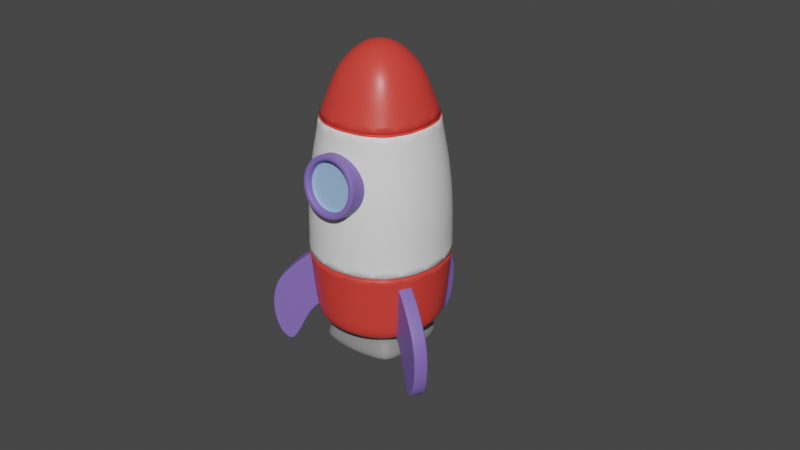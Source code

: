 # Source: ship.blend  (saved by Blender 3.0.42; exported with 4.5.12 LTS)
import bpy
from mathutils import Matrix  # noqa: F401  (used for matrix-valued properties, if any)

bpy.ops.wm.read_factory_settings(use_empty=True)
scene = bpy.context.scene
scene.name = 'Scene'

# ---- collections
col_collection = bpy.data.collections.new('Collection'); scene.collection.children.link(col_collection)

# ---- materials (node trees are filled in below, after node groups)
mat_material = bpy.data.materials.new('Material')
mat_material.alpha_threshold = 0.0
mat_material.use_transparent_shadow = False
mat_material.line_color = (0.0, 0.0, 0.0, 1.0)
mat_material_003 = bpy.data.materials.new('Material.003')
mat_material_003.use_transparent_shadow = False
mat_material_004 = bpy.data.materials.new('Material.004')
mat_material_004.use_transparent_shadow = False
mat_material_005 = bpy.data.materials.new('Material.005')
mat_material_005.use_transparent_shadow = False
mat_material_001 = bpy.data.materials.new('Material.001')
mat_material_001.use_transparent_shadow = False

# ---- material node trees
mat_material.use_nodes = True; mat_material.node_tree.nodes.clear()
_N = mat_material.node_tree.nodes; _L = mat_material.node_tree.links
n0 = _N.new('ShaderNodeOutputMaterial'); n0.name = 'Material Output'; n0.location = (300, 300)
n1 = _N.new('ShaderNodeBsdfPrincipled'); n1.name = 'Principled BSDF'; n1.location = (10, 300)
n1.distribution = 'GGX'
n1.subsurface_method = 'RANDOM_WALK_SKIN'
n1.inputs[0].default_value = (0.8, 0.05382, 0.04059, 1.0)
n1.inputs[2].default_value = 0.4
n1.inputs[3].default_value = 1.45
n1.inputs[27].default_value = (0.0, 0.0, 0.0, 1.0)
n1.inputs[28].default_value = 1.0
_L.new(n1.outputs[0], n0.inputs[0])
n0.is_active_output = True
mat_material_003.use_nodes = True; mat_material_003.node_tree.nodes.clear()
_N = mat_material_003.node_tree.nodes; _L = mat_material_003.node_tree.links
n0 = _N.new('ShaderNodeBsdfPrincipled'); n0.name = 'Principled BSDF'; n0.location = (10, 300)
n0.distribution = 'GGX'
n0.subsurface_method = 'RANDOM_WALK_SKIN'
n0.inputs[0].default_value = (0.8759, 0.8759, 0.8759, 1.0)
n0.inputs[3].default_value = 1.45
n0.inputs[27].default_value = (0.0, 0.0, 0.0, 1.0)
n0.inputs[28].default_value = 1.0
n1 = _N.new('ShaderNodeOutputMaterial'); n1.name = 'Material Output'; n1.location = (300, 300)
_L.new(n0.outputs[0], n1.inputs[0])
n1.is_active_output = True
mat_material_004.use_nodes = True; mat_material_004.node_tree.nodes.clear()
_N = mat_material_004.node_tree.nodes; _L = mat_material_004.node_tree.links
n0 = _N.new('ShaderNodeBsdfPrincipled'); n0.name = 'Principled BSDF'; n0.location = (10, 300)
n0.distribution = 'GGX'
n0.subsurface_method = 'RANDOM_WALK_SKIN'
n0.inputs[0].default_value = (0.2429, 0.2429, 0.2429, 1.0)
n0.inputs[3].default_value = 1.45
n0.inputs[27].default_value = (0.0, 0.0, 0.0, 1.0)
n0.inputs[28].default_value = 1.0
n1 = _N.new('ShaderNodeOutputMaterial'); n1.name = 'Material Output'; n1.location = (300, 300)
_L.new(n0.outputs[0], n1.inputs[0])
n1.is_active_output = True
mat_material_005.use_nodes = True; mat_material_005.node_tree.nodes.clear()
_N = mat_material_005.node_tree.nodes; _L = mat_material_005.node_tree.links
n0 = _N.new('ShaderNodeBsdfPrincipled'); n0.name = 'Principled BSDF'; n0.location = (10, 300)
n0.distribution = 'GGX'
n0.subsurface_method = 'RANDOM_WALK_SKIN'
n0.inputs[0].default_value = (0.3142, 0.5001, 0.8, 1.0)
n0.inputs[3].default_value = 1.45
n0.inputs[27].default_value = (0.0, 0.0, 0.0, 1.0)
n0.inputs[28].default_value = 1.0
n1 = _N.new('ShaderNodeOutputMaterial'); n1.name = 'Material Output'; n1.location = (300, 300)
_L.new(n0.outputs[0], n1.inputs[0])
n1.is_active_output = True
mat_material_001.use_nodes = True; mat_material_001.node_tree.nodes.clear()
_N = mat_material_001.node_tree.nodes; _L = mat_material_001.node_tree.links
n0 = _N.new('ShaderNodeBsdfPrincipled'); n0.name = 'Principled BSDF'; n0.location = (10, 300)
n0.distribution = 'GGX'
n0.subsurface_method = 'RANDOM_WALK_SKIN'
n0.inputs[0].default_value = (0.2122, 0.1356, 0.491, 1.0)
n0.inputs[3].default_value = 1.45
n0.inputs[27].default_value = (0.0, 0.0, 0.0, 1.0)
n0.inputs[28].default_value = 1.0
n1 = _N.new('ShaderNodeOutputMaterial'); n1.name = 'Material Output'; n1.location = (300, 300)
_L.new(n0.outputs[0], n1.inputs[0])
n1.is_active_output = True

# ---- world
world_world = bpy.data.worlds.new('World'); scene.world = world_world
world_world.use_nodes = True; world_world.node_tree.nodes.clear()
_N = world_world.node_tree.nodes; _L = world_world.node_tree.links
n0 = _N.new('ShaderNodeOutputWorld'); n0.name = 'World Output'; n0.location = (300, 300)
n1 = _N.new('ShaderNodeBackground'); n1.name = 'Background'; n1.location = (10, 300)
n1.inputs[0].default_value = (0.05088, 0.05088, 0.05088, 1.0)
_L.new(n1.outputs[0], n0.inputs[0])
n0.is_active_output = True
world_world.color = (0.05088, 0.05088, 0.05088)
world_world.use_sun_shadow = False
world_world.sun_shadow_jitter_overblur = 0.0

# ---- meshes
me_cube = bpy.data.meshes.new('Cube')
me_cube.from_pydata([(0.4043, 0.4043, 2.826), (0.5, 0.5, -0.9588), (0.4043, -0.4043, 2.826), (0.5, -0.5, -0.9588), (-0.4043, 0.4043, 2.826), (-0.5, 0.5, -0.9588), (-0.4043, -0.4043, 2.826), (-0.5, -0.5, -0.9588), (0.6926, 0.6926, -0.554), (-0.6926, -0.6926, -0.554), (0.6926, -0.6926, -0.554), (-0.6926, 0.6926, -0.554), (-0.7254, -0.7254, 1.11), (0.7254, 0.7254, 1.11), (0.7254, -0.7254, 1.11), (-0.7254, 0.7254, 1.11), (-0.5729, 0.2966, -0.9648), (-0.6096, -9.313e-10, -0.9678), (-0.5729, -0.2966, -0.9648), (0.2966, 0.5729, -0.9648), (1.863e-09, 0.6096, -0.9678), (-0.2966, 0.5729, -0.9648), (0.674, 0.674, -0.7571), (0.6414, 0.6414, -0.8772), (0.5769, 0.5769, -0.937), (-0.6748, -0.6748, 1.65), (0.7914, -0.1639, 2.145), (-0.4945, -0.4945, 2.572), (0.674, -0.674, -0.7571), (0.6414, -0.6414, -0.8772), (0.5769, -0.5769, -0.937), (-0.674, 0.674, -0.7571), (-0.6414, 0.6414, -0.8772), (-0.5769, 0.5769, -0.937), (0.2372, -0.4495, 2.914), (4.191e-09, -0.4712, 2.958), (-0.2372, -0.4495, 2.914), (0.4495, 0.2372, 2.914), (0.4712, 6.985e-09, 2.958), (0.4495, -0.2372, 2.914), (-0.2966, -0.5729, -0.9648), (-3.725e-09, -0.6096, -0.9678), (0.2966, -0.5729, -0.9648), (-0.4495, -0.2372, 2.914), (-0.4712, -2.794e-09, 2.958), (-0.4495, 0.2372, 2.914), (-0.2372, 0.4495, 2.914), (-2.794e-09, 0.4712, 2.958), (0.2372, 0.4495, 2.914), (0.5729, -0.2966, -0.9648), (0.6096, -1.863e-09, -0.9678), (0.5729, 0.2966, -0.9648), (0.7428, 0.7428, 0.5975), (0.7128, -0.3083, 2.151), (0.7149, 0.7149, -0.2521), (-0.5769, -0.5769, -0.937), (-0.6414, -0.6414, -0.8772), (-0.674, -0.674, -0.7571), (0.7428, -0.7428, 0.5975), (0.7793, -0.1616, 2.19), (0.7149, -0.7149, -0.2521), (-0.7428, 0.7428, 0.5975), (0.7914, 0.1639, 2.145), (-0.7149, 0.7149, -0.2521), (-0.3787, 0.8873, -0.554), (0.0, 0.9523, -0.554), (0.3787, 0.8873, -0.554), (0.8873, 0.3787, -0.554), (0.9523, 0.0, -0.554), (0.8873, -0.3787, -0.554), (-0.8873, -0.3787, -0.554), (-0.9523, 3.725e-09, -0.554), (-0.8873, 0.3787, -0.554), (0.3787, -0.8873, -0.554), (0.0, -0.9523, -0.554), (-0.3787, -0.8873, -0.554), (-0.7149, -0.7149, -0.2521), (0.7637, 8.464e-09, 2.157), (-0.7428, -0.7428, 0.5975), (0.4945, 0.4945, 2.572), (0.7793, 0.1616, 2.19), (0.6748, 0.6748, 1.65), (0.4945, -0.4945, 2.572), (0.7128, 0.3083, 2.151), (0.6748, -0.6748, 1.65), (-0.4945, 0.4945, 2.572), (-0.6709, 0.4563, 2.184), (-0.6748, 0.6748, 1.65), (-0.3967, 0.9294, 1.11), (9.313e-09, 0.9974, 1.11), (0.3967, 0.9294, 1.11), (0.9294, 0.3967, 1.11), (0.9974, 5.588e-09, 1.11), (0.9294, -0.3967, 1.11), (-0.9294, -0.3967, 1.11), (-0.9974, 5.588e-09, 1.11), (-0.9294, 0.3967, 1.11), (0.3967, -0.9294, 1.11), (1.863e-09, -0.9974, 1.11), (-0.3967, -0.9294, 1.11), (0.238, 0.238, 3.102), (1.863e-09, 0.2453, 3.166), (-0.238, 0.238, 3.102), (0.2453, 2.794e-09, 3.166), (-7.451e-09, 1.444e-08, 3.235), (-0.2453, 1.397e-09, 3.166), (0.238, -0.238, 3.102), (-1.397e-09, -0.2453, 3.166), (-0.238, -0.238, 3.102), (0.3691, -0.8642, 1.65), (-0.6812, 0.4631, 2.138), (0.2743, -0.6212, 2.597), (9.313e-10, -0.9273, 1.651), (-0.5595, 0.5595, 2.144), (1.118e-08, -0.6615, 2.618), (-0.3691, -0.8642, 1.65), (-0.6812, -0.4631, 2.138), (-0.2743, -0.6212, 2.597), (-0.8642, -0.3691, 1.65), (-0.6709, -0.4563, 2.184), (-0.6212, -0.2743, 2.597), (-0.9273, 2.445e-09, 1.651), (-0.7914, 0.1639, 2.145), (-0.6615, -1.118e-08, 2.618), (-0.8642, 0.3691, 1.65), (-0.7128, 0.3083, 2.151), (-0.6212, 0.2743, 2.597), (0.8642, 0.3691, 1.65), (-0.7793, 0.1616, 2.19), (0.6212, 0.2743, 2.597), (0.9273, -1.35e-08, 1.651), (-0.7914, -0.1639, 2.145), (0.6615, 1.118e-08, 2.618), (0.8642, -0.3691, 1.65), (-0.7637, -4.517e-09, 2.157), (0.6212, -0.2743, 2.597), (-0.3691, 0.8642, 1.65), (-0.7793, -0.1616, 2.19), (-0.2743, 0.6212, 2.597), (1.362e-08, 0.9273, 1.651), (-0.7128, -0.3083, 2.151), (-1.118e-08, 0.6615, 2.618), (0.3691, 0.8642, 1.65), (-0.4563, -0.6709, 2.184), (0.2743, 0.6212, 2.597), (-0.3183, 0.734, -0.9387), (-0.3506, 0.8221, -0.8777), (-0.3686, 0.8636, -0.7572), (1.676e-08, 0.7872, -0.9401), (-1.863e-09, 0.8825, -0.8781), (1.304e-08, 0.9269, -0.7572), (0.3183, 0.734, -0.9387), (0.3506, 0.8221, -0.8777), (0.3686, 0.8636, -0.7572), (0.734, 0.3183, -0.9387), (0.8221, 0.3506, -0.8777), (0.8636, 0.3686, -0.7572), (0.7872, -1.676e-08, -0.9401), (0.8825, 1.863e-09, -0.8781), (0.9269, -1.304e-08, -0.7572), (0.734, -0.3183, -0.9387), (0.8221, -0.3506, -0.8777), (0.8636, -0.3686, -0.7572), (-0.734, -0.3183, -0.9387), (-0.8221, -0.3506, -0.8777), (-0.8636, -0.3686, -0.7572), (-0.7872, 1.676e-08, -0.9401), (-0.8825, -1.863e-09, -0.8781), (-0.9269, 1.35e-08, -0.7572), (-0.734, 0.3183, -0.9387), (-0.8221, 0.3506, -0.8777), (-0.8636, 0.3686, -0.7572), (0.3183, -0.734, -0.9387), (0.3506, -0.8221, -0.8777), (0.3686, -0.8636, -0.7572), (-1.676e-08, -0.7872, -0.9401), (-1.863e-09, -0.8825, -0.8781), (5.588e-09, -0.9269, -0.7572), (-0.3183, -0.734, -0.9387), (-0.3506, -0.8221, -0.8777), (-0.3686, -0.8636, -0.7572), (-0.391, 0.916, -0.2521), (-0.4631, -0.6812, 2.138), (-0.4062, 0.9517, 0.5975), (8.193e-09, 0.983, -0.2521), (-0.5595, -0.5595, 2.144), (-9.779e-09, 1.021, 0.5975), (0.391, 0.916, -0.2521), (0.4631, -0.6812, 2.138), (0.4062, 0.9517, 0.5975), (0.916, 0.391, -0.2521), (0.4563, -0.6709, 2.184), (0.9517, 0.4062, 0.5975), (0.983, -8.193e-09, -0.2521), (0.5595, -0.5595, 2.144), (1.021, 9.779e-09, 0.5975), (0.916, -0.391, -0.2521), (-0.1639, -0.7914, 2.145), (0.9517, -0.4062, 0.5975), (-0.916, -0.391, -0.2521), (-0.3083, -0.7128, 2.151), (-0.9517, -0.4062, 0.5975), (-0.983, 1.793e-08, -0.2521), (-0.1616, -0.7793, 2.19), (-1.021, 1.094e-08, 0.5975), (-0.916, 0.391, -0.2521), (0.1639, -0.7914, 2.145), (-0.9517, 0.4062, 0.5975), (0.391, -0.916, -0.2521), (8.78e-09, -0.7637, 2.157), (0.4062, -0.9517, 0.5975), (-6.519e-09, -0.983, -0.2521), (0.1616, -0.7793, 2.19), (9.313e-10, -1.021, 0.5975), (-0.391, -0.916, -0.2521), (0.3083, -0.7128, 2.151), (-0.4062, -0.9517, 0.5975), (-0.5893, -0.5893, 2.18), (-0.5983, -0.5983, 2.135), (0.7359, 0.7359, 0.1609), (0.7343, 0.7343, 0.1143), (0.7359, -0.7359, 0.1609), (0.7343, -0.7343, 0.1143), (-0.7343, 0.7343, 0.1143), (-0.7359, 0.7359, 0.1609), (-0.7343, -0.7343, 0.1143), (-0.7359, -0.7359, 0.1609), (0.5983, 0.5983, 2.135), (0.5893, 0.5893, 2.18), (0.5983, -0.5983, 2.135), (0.5893, -0.5893, 2.18), (-0.5893, 0.5893, 2.18), (-0.5983, 0.5983, 2.135), (0.3278, -0.7641, 2.142), (0.3233, -0.7524, 2.187), (5.864e-09, -0.8061, 2.193), (5.384e-09, -0.8186, 2.148), (-0.3233, -0.7524, 2.187), (-0.3278, -0.7641, 2.142), (-0.7641, -0.3278, 2.142), (-0.7524, -0.3233, 2.187), (-0.8061, 1.218e-09, 2.193), (-0.8186, 1.888e-09, 2.148), (-0.7524, 0.3233, 2.187), (-0.7641, 0.3278, 2.142), (0.7641, 0.3278, 2.142), (0.7524, 0.3233, 2.187), (0.8061, 5.864e-09, 2.193), (0.8186, 4.751e-09, 2.148), (0.7524, -0.3233, 2.187), (0.7641, -0.3278, 2.142), (-0.3278, 0.7641, 2.142), (-0.3233, 0.7524, 2.187), (1.218e-09, 0.8061, 2.193), (2.378e-09, 0.8186, 2.148), (0.3233, 0.7524, 2.187), (0.3278, 0.7641, 2.142), (-0.4015, 0.9408, 0.1143), (-0.4024, 0.9428, 0.1609), (2.017e-08, 1.012, 0.1609), (2.096e-08, 1.01, 0.1143), (0.4024, 0.9428, 0.1609), (0.4015, 0.9408, 0.1143), (0.9408, 0.4015, 0.1143), (0.9428, 0.4024, 0.1609), (1.012, -2.017e-08, 0.1609), (1.01, -2.096e-08, 0.1143), (0.9428, -0.4024, 0.1609), (0.9408, -0.4015, 0.1143), (-0.9408, -0.4015, 0.1143), (-0.9428, -0.4024, 0.1609), (-1.012, 2.354e-08, 0.1609), (-1.01, 2.384e-08, 0.1143), (-0.9428, 0.4024, 0.1609), (-0.9408, 0.4015, 0.1143), (0.4015, -0.9408, 0.1143), (0.4024, -0.9428, 0.1609), (4.729e-11, -1.012, 0.1609), (-3.898e-10, -1.01, 0.1143), (-0.4024, -0.9428, 0.1609), (-0.4015, -0.9408, 0.1143), (0.5595, 0.5595, 2.144), (0.6709, 0.4563, 2.184), (0.6812, 0.4631, 2.138), (0.6812, -0.4631, 2.138), (0.6709, -0.4563, 2.184), (-0.3083, 0.7128, 2.151), (-0.1616, 0.7793, 2.19), (-4.272e-09, 0.7637, 2.157), (-0.1639, 0.7914, 2.145), (0.1616, 0.7793, 2.19), (0.3083, 0.7128, 2.151), (0.1639, 0.7914, 2.145), (-0.4563, 0.6709, 2.184), (-0.4631, 0.6812, 2.138), (0.4631, 0.6812, 2.138), (0.4563, 0.6709, 2.184), (-0.3841, 0.8946, 0.14), (-0.2012, 0.9773, 0.1609), (2.008e-08, 0.9603, 0.14), (-0.2008, 0.9752, 0.1143), (0.2012, 0.9773, 0.1609), (0.3841, 0.8946, 0.14), (0.2008, 0.9752, 0.1143), (-0.6994, 0.6994, 0.14), (-0.5691, 0.8393, 0.1609), (-0.5679, 0.8375, 0.1143), (0.6994, 0.6994, 0.14), (0.5679, 0.8375, 0.1143), (0.5691, 0.8393, 0.1609), (0.8946, 0.3841, 0.14), (0.9773, 0.2012, 0.1609), (0.9603, -2.008e-08, 0.14), (0.9752, 0.2008, 0.1143), (0.9773, -0.2012, 0.1609), (0.8946, -0.3841, 0.14), (0.9752, -0.2008, 0.1143), (0.8393, 0.5691, 0.1609), (0.8375, 0.5679, 0.1143), (0.6994, -0.6994, 0.14), (0.8375, -0.5679, 0.1143), (0.8393, -0.5691, 0.1609), (-0.8946, -0.3841, 0.14), (-0.9773, -0.2012, 0.1609), (-0.9603, 3.924e-08, 0.14), (-0.9752, -0.2008, 0.1143), (-0.9773, 0.2012, 0.1609), (-0.8946, 0.3841, 0.14), (-0.9752, 0.2008, 0.1143), (-0.6994, -0.6994, 0.14), (-0.8393, -0.5691, 0.1609), (-0.8375, -0.5679, 0.1143), (-0.8375, 0.5679, 0.1143), (-0.8393, 0.5691, 0.1609), (0.3841, -0.8946, 0.14), (0.2012, -0.9773, 0.1609), (-4.143e-10, -0.9603, 0.14), (0.2008, -0.9752, 0.1143), (-0.2012, -0.9773, 0.1609), (-0.3841, -0.8946, 0.14), (-0.2008, -0.9752, 0.1143), (0.5691, -0.8393, 0.1609), (0.5679, -0.8375, 0.1143), (-0.5679, -0.8375, 0.1143), (-0.5691, -0.8393, 0.1609), (-0.5419, -0.7956, 0.14), (0.5419, -0.7956, 0.14), (-0.1925, -0.9265, 0.1399), (0.1925, -0.9265, 0.1399), (-0.7956, 0.5419, 0.14), (-0.7956, -0.5419, 0.14), (-0.9265, 0.1925, 0.1399), (-0.9265, -0.1925, 0.1399), (0.7956, -0.5419, 0.14), (0.7956, 0.5419, 0.14), (0.9265, -0.1925, 0.1399), (0.9265, 0.1925, 0.1399), (0.5419, 0.7956, 0.14), (-0.5419, 0.7956, 0.14), (0.1925, 0.9265, 0.1399), (-0.1925, 0.9265, 0.1399), (0.434, 0.6347, 2.148), (-0.434, 0.6347, 2.148), (0.1545, 0.7373, 2.154), (-0.1545, 0.7373, 2.154), (0.6347, -0.434, 2.148), (0.6347, 0.434, 2.148), (0.7373, -0.1545, 2.154), (0.7373, 0.1545, 2.154), (-0.6347, 0.434, 2.148), (-0.6347, -0.434, 2.148), (-0.7373, 0.1545, 2.154), (-0.7373, -0.1545, 2.154), (-0.434, -0.6347, 2.148), (0.434, -0.6347, 2.148), (-0.1545, -0.7373, 2.154), (0.1545, -0.7373, 2.154), (-0.5, 0.5, -1.049), (-0.5729, 0.2966, -1.055), (-0.6096, -2.365e-09, -1.058), (-0.5729, -0.2966, -1.055), (-0.5, -0.5, -1.049), (0.5, 0.5, -1.049), (0.2966, 0.5729, -1.055), (3.486e-09, 0.6096, -1.058), (-0.2966, 0.5729, -1.055), (-0.2966, -0.5729, -1.055), (-2.102e-09, -0.6096, -1.058), (0.2966, -0.5729, -1.055), (0.5, -0.5, -1.049), (0.5729, -0.2966, -1.055), (0.6096, -3.296e-09, -1.058), (0.5729, 0.2966, -1.055), (0.4011, -0.4011, -1.09), (4.873e-08, -0.4227, -1.095), (-0.4011, -0.4011, -1.09), (0.4227, 9.935e-09, -1.095), (-0.4227, -1.488e-08, -1.095), (0.4011, 0.4011, -1.09), (3.219e-08, 0.4227, -1.095), (-0.4011, 0.4011, -1.09), (-0.6343, 0.6343, -1.331), (-0.7269, 0.3764, -1.339), (-0.7734, -3e-09, -1.343), (-0.7269, -0.3764, -1.339), (-0.6343, -0.6343, -1.331), (0.6343, 0.6343, -1.331), (0.3764, 0.7269, -1.339), (4.422e-09, 0.7734, -1.343), (-0.3764, 0.7269, -1.339), (-0.3764, -0.7269, -1.339), (-2.667e-09, -0.7734, -1.343), (0.3764, -0.7269, -1.339), (0.6343, -0.6343, -1.331), (0.7269, -0.3764, -1.339), (0.7734, -4.181e-09, -1.343), (0.7269, 0.3764, -1.339), (-0.4011, 0.4011, -1.355), (-5.03e-09, 0.4227, -1.361), (0.4011, 0.4011, -1.355), (-0.4227, -1.482e-08, -1.361), (-0.4227, -1.484e-08, -1.018), (0.4227, 9.997e-09, -1.361), (-0.4011, -0.4011, -1.355), (1.151e-08, -0.4227, -1.361), (0.4011, -0.4011, -1.355), (-0.4011, -0.4011, -1.013), (5.594e-08, 1.47e-08, -1.024), (0.4227, 9.971e-09, -1.018), (0.4011, 0.4011, -1.013), (4.294e-08, 0.4227, -1.018), (-0.4011, 0.4011, -1.013), (5.948e-08, -0.4227, -1.018), (0.4011, -0.4011, -1.013)], [], [(100, 101, 104, 103), (101, 102, 105, 104), (103, 104, 107, 106), (104, 105, 108, 107), (0, 48, 100, 37), (48, 47, 101, 100), (47, 46, 102, 101), (46, 4, 45, 102), (102, 45, 44, 105), (105, 44, 43, 108), (108, 43, 6, 36), (107, 108, 36, 35), (106, 107, 35, 34), (39, 106, 34, 2), (38, 103, 106, 39), (37, 100, 103, 38), (234, 111, 114, 235, 212), (112, 236, 197, 238, 115), (235, 114, 117, 237, 203), (118, 239, 131, 242, 121), (14, 84, 109, 97), (231, 85, 138, 252, 293), (133, 250, 284, 229, 84), (82, 2, 34, 111), (111, 34, 35, 114), (114, 35, 36, 117), (117, 36, 6, 27), (219, 52, 192, 264, 317), (217, 27, 120, 240, 119), (99, 115, 25, 12), (98, 112, 115, 99), (97, 109, 112, 98), (240, 120, 123, 241, 137), (121, 242, 122, 244, 124), (241, 123, 126, 243, 128), (127, 245, 62, 248, 130), (12, 25, 118, 94), (115, 238, 182, 218, 25), (237, 117, 27, 217, 143), (27, 6, 43, 120), (120, 43, 44, 123), (123, 44, 45, 126), (126, 45, 4, 85), (87, 232, 294, 251, 136), (243, 126, 85, 231, 86), (96, 124, 87, 15), (95, 121, 124, 96), (94, 118, 121, 95), (49, 3, 389, 390), (5, 21, 385, 377), (21, 20, 384, 385), (3, 42, 388, 389), (20, 19, 383, 384), (42, 41, 387, 388), (19, 1, 382, 383), (41, 40, 386, 387), (7, 18, 380, 381), (1, 51, 392, 382), (40, 7, 381, 386), (18, 17, 379, 380), (51, 50, 391, 392), (17, 16, 378, 379), (50, 49, 390, 391), (16, 5, 377, 378), (246, 129, 132, 247, 80), (130, 248, 26, 250, 133), (247, 132, 135, 249, 59), (136, 251, 289, 254, 139), (13, 81, 127, 91), (249, 135, 82, 230, 285), (142, 256, 295, 227, 81), (79, 0, 37, 129), (129, 37, 38, 132), (132, 38, 39, 135), (135, 39, 2, 82), (230, 82, 111, 234, 191), (84, 229, 188, 233, 109), (93, 133, 84, 14), (92, 130, 133, 93), (91, 127, 130, 92), (252, 138, 141, 253, 287), (139, 254, 292, 256, 142), (253, 141, 144, 255, 290), (181, 257, 300, 260, 184), (15, 87, 136, 88), (109, 233, 206, 236, 112), (124, 244, 110, 232, 87), (85, 4, 46, 138), (138, 46, 47, 141), (141, 47, 48, 144), (144, 48, 0, 79), (228, 79, 129, 246, 282), (81, 227, 283, 245, 127), (90, 142, 81, 13), (89, 139, 142, 90), (88, 136, 139, 89), (145, 146, 149, 148), (146, 147, 150, 149), (148, 149, 152, 151), (149, 150, 153, 152), (5, 33, 145, 21), (33, 32, 146, 145), (32, 31, 147, 146), (31, 11, 64, 147), (147, 64, 65, 150), (150, 65, 66, 153), (153, 66, 8, 22), (152, 153, 22, 23), (151, 152, 23, 24), (19, 151, 24, 1), (20, 148, 151, 19), (21, 145, 148, 20), (154, 155, 158, 157), (155, 156, 159, 158), (157, 158, 161, 160), (158, 159, 162, 161), (1, 24, 154, 51), (24, 23, 155, 154), (23, 22, 156, 155), (22, 8, 67, 156), (156, 67, 68, 159), (159, 68, 69, 162), (162, 69, 10, 28), (161, 162, 28, 29), (160, 161, 29, 30), (49, 160, 30, 3), (50, 157, 160, 49), (51, 154, 157, 50), (163, 164, 167, 166), (164, 165, 168, 167), (166, 167, 170, 169), (167, 168, 171, 170), (7, 55, 163, 18), (55, 56, 164, 163), (56, 57, 165, 164), (57, 9, 70, 165), (165, 70, 71, 168), (168, 71, 72, 171), (171, 72, 11, 31), (170, 171, 31, 32), (169, 170, 32, 33), (16, 169, 33, 5), (17, 166, 169, 16), (18, 163, 166, 17), (172, 173, 176, 175), (173, 174, 177, 176), (175, 176, 179, 178), (176, 177, 180, 179), (3, 30, 172, 42), (30, 29, 173, 172), (29, 28, 174, 173), (28, 10, 73, 174), (174, 73, 74, 177), (177, 74, 75, 180), (180, 75, 9, 57), (179, 180, 57, 56), (178, 179, 56, 55), (40, 178, 55, 7), (41, 175, 178, 40), (42, 172, 175, 41), (258, 183, 186, 259, 298), (184, 260, 303, 262, 187), (259, 186, 189, 261, 301), (190, 263, 313, 266, 193), (11, 63, 181, 64), (214, 280, 343, 225, 76), (205, 274, 332, 223, 63), (61, 15, 88, 183), (183, 88, 89, 186), (186, 89, 90, 189), (189, 90, 13, 52), (54, 220, 318, 263, 190), (261, 189, 52, 219, 309), (66, 187, 54, 8), (65, 184, 187, 66), (64, 181, 184, 65), (264, 192, 195, 265, 311), (193, 266, 316, 268, 196), (265, 195, 198, 267, 314), (199, 269, 325, 272, 202), (8, 54, 190, 67), (221, 58, 210, 276, 341), (187, 262, 308, 220, 54), (52, 13, 91, 192), (192, 91, 92, 195), (195, 92, 93, 198), (198, 93, 14, 58), (60, 222, 342, 275, 208), (267, 198, 58, 221, 321), (69, 196, 60, 10), (68, 193, 196, 69), (67, 190, 193, 68), (270, 201, 204, 271, 323), (202, 272, 328, 274, 205), (271, 204, 207, 273, 326), (208, 275, 337, 278, 211), (9, 76, 199, 70), (279, 216, 78, 226, 344), (76, 225, 331, 269, 199), (78, 12, 94, 201), (201, 94, 95, 204), (204, 95, 96, 207), (207, 96, 15, 61), (224, 61, 183, 258, 305), (63, 223, 306, 257, 181), (72, 205, 63, 11), (71, 202, 205, 72), (70, 199, 202, 71), (276, 210, 213, 277, 335), (211, 278, 340, 280, 214), (277, 213, 216, 279, 338), (329, 345, 344, 226), (10, 60, 208, 73), (273, 207, 61, 224, 333), (196, 268, 320, 222, 60), (58, 14, 97, 210), (210, 97, 98, 213), (213, 98, 99, 216), (216, 99, 12, 78), (255, 144, 79, 228, 296), (226, 78, 201, 270, 330), (75, 214, 76, 9), (74, 211, 214, 75), (73, 208, 211, 74), (376, 209, 236, 206), (375, 200, 238, 197), (374, 215, 233, 188), (373, 200, 237, 143), (372, 134, 242, 131), (371, 125, 244, 122), (370, 140, 239, 116), (369, 125, 243, 86), (368, 77, 248, 62), (367, 53, 250, 26), (366, 83, 245, 283), (365, 53, 249, 285), (364, 288, 254, 289), (363, 291, 256, 292), (362, 286, 251, 294), (361, 291, 255, 296), (360, 299, 260, 300), (359, 302, 262, 303), (358, 297, 257, 306), (357, 302, 261, 309), (356, 312, 266, 313), (355, 315, 268, 316), (354, 310, 263, 318), (353, 315, 267, 321), (352, 324, 272, 325), (351, 327, 274, 328), (350, 322, 269, 331), (349, 327, 273, 333), (348, 336, 278, 337), (347, 339, 280, 340), (346, 334, 275, 342), (345, 339, 279, 344), (25, 218, 116, 239, 118), (225, 343, 345, 329), (343, 280, 339, 345), (319, 346, 342, 222), (221, 341, 346, 319), (341, 276, 334, 346), (336, 347, 340, 278), (277, 338, 347, 336), (338, 279, 339, 347), (334, 348, 337, 275), (276, 335, 348, 334), (335, 277, 336, 348), (304, 349, 333, 224), (223, 332, 349, 304), (332, 274, 327, 349), (329, 350, 331, 225), (226, 330, 350, 329), (330, 270, 322, 350), (324, 351, 328, 272), (271, 326, 351, 324), (326, 273, 327, 351), (322, 352, 325, 269), (270, 323, 352, 322), (323, 271, 324, 352), (319, 353, 321, 221), (222, 320, 353, 319), (320, 268, 315, 353), (307, 354, 318, 220), (219, 317, 354, 307), (317, 264, 310, 354), (312, 355, 316, 266), (265, 314, 355, 312), (314, 267, 315, 355), (310, 356, 313, 263), (264, 311, 356, 310), (311, 265, 312, 356), (307, 357, 309, 219), (220, 308, 357, 307), (308, 262, 302, 357), (304, 358, 306, 223), (224, 305, 358, 304), (305, 258, 297, 358), (299, 359, 303, 260), (259, 301, 359, 299), (301, 261, 302, 359), (297, 360, 300, 257), (258, 298, 360, 297), (298, 259, 299, 360), (281, 361, 296, 228), (227, 295, 361, 281), (295, 256, 291, 361), (113, 362, 294, 232), (231, 293, 362, 113), (293, 252, 286, 362), (288, 363, 292, 254), (253, 290, 363, 288), (290, 255, 291, 363), (286, 364, 289, 251), (252, 287, 364, 286), (287, 253, 288, 364), (194, 365, 285, 230), (229, 284, 365, 194), (284, 250, 53, 365), (281, 366, 283, 227), (228, 282, 366, 281), (282, 246, 83, 366), (77, 367, 26, 248), (247, 59, 367, 77), (59, 249, 53, 367), (83, 368, 62, 245), (246, 80, 368, 83), (80, 247, 77, 368), (113, 369, 86, 231), (232, 110, 369, 113), (110, 244, 125, 369), (185, 370, 116, 218), (217, 119, 370, 185), (119, 240, 140, 370), (134, 371, 122, 242), (241, 128, 371, 134), (128, 243, 125, 371), (140, 372, 131, 239), (240, 137, 372, 140), (137, 241, 134, 372), (185, 373, 143, 217), (218, 182, 373, 185), (182, 238, 200, 373), (194, 374, 188, 229), (230, 191, 374, 194), (191, 234, 215, 374), (209, 375, 197, 236), (235, 203, 375, 209), (203, 237, 200, 375), (215, 376, 206, 233), (234, 212, 376, 215), (212, 235, 209, 376), (381, 380, 404, 405), (388, 387, 411, 412), (380, 379, 403, 404), (387, 386, 410, 411), (379, 378, 402, 403), (386, 381, 405, 410), (382, 392, 416, 406), (378, 377, 401, 402), (377, 385, 409, 401), (392, 391, 415, 416), (385, 384, 408, 409), (391, 390, 414, 415), (384, 383, 407, 408), (390, 389, 413, 414), (383, 382, 406, 407), (389, 388, 412, 413), (419, 422, 396, 398), (424, 423, 395, 394), (418, 419, 398, 399), (423, 420, 397, 395), (401, 409, 417, 402), (409, 408, 418, 417), (408, 407, 419, 418), (407, 406, 416, 419), (419, 416, 415, 422), (422, 415, 414, 425), (425, 414, 413, 412), (424, 425, 412, 411), (423, 424, 411, 410), (404, 423, 410, 405), (403, 420, 423, 404), (402, 417, 420, 403), (399, 398, 429, 430), (396, 393, 433, 428), (393, 394, 432, 433), (398, 396, 428, 429), (420, 417, 400, 397), (425, 424, 394, 393), (417, 418, 399, 400), (422, 425, 393, 396), (431, 430, 427, 421), (430, 429, 428, 427), (421, 427, 432, 426), (427, 428, 433, 432), (394, 395, 426, 432), (395, 397, 421, 426), (400, 399, 430, 431), (397, 400, 431, 421)])
me_cube.polygons.foreach_set('use_smooth', [True] * 400)
me_cube.polygons.foreach_set('material_index', [0, 0, 0, 0, 0, 0, 0, 0, 0, 0, 0, 0, 0, 0, 0, 0, 0, 1, 0, 1, 1, 0, 1, 0, 0, 0, 0, 1, 0, 1, 1, 1, 0, 1, 0, 1, 1, 1, 0, 0, 0, 0, 0, 1, 0, 1, 1, 1, 2, 2, 2, 2, 2, 2, 2, 2, 2, 2, 2, 2, 2, 2, 2, 2, 0, 1, 0, 1, 1, 0, 1, 0, 0, 0, 0, 0, 1, 1, 1, 1, 0, 1, 0, 0, 1, 1, 1, 0, 0, 0, 0, 0, 1, 1, 1, 1, 0, 0, 0, 0, 0, 0, 0, 0, 0, 0, 0, 0, 0, 0, 0, 0, 0, 0, 0, 0, 0, 0, 0, 0, 0, 0, 0, 0, 0, 0, 0, 0, 0, 0, 0, 0, 0, 0, 0, 0, 0, 0, 0, 0, 0, 0, 0, 0, 0, 0, 0, 0, 0, 0, 0, 0, 0, 0, 0, 0, 0, 0, 0, 0, 1, 0, 1, 0, 0, 0, 0, 1, 1, 1, 1, 0, 1, 0, 0, 0, 1, 0, 1, 0, 0, 1, 0, 1, 1, 1, 1, 0, 1, 0, 0, 0, 1, 0, 1, 0, 0, 1, 0, 1, 1, 1, 1, 1, 0, 0, 0, 0, 1, 0, 1, 0, 0, 1, 0, 1, 1, 1, 1, 0, 1, 0, 0, 0, 0, 0, 0, 0, 0, 0, 0, 0, 0, 0, 0, 0, 0, 0, 0, 0, 0, 0, 0, 0, 0, 0, 0, 0, 0, 0, 0, 0, 0, 0, 0, 0, 1, 0, 0, 0, 0, 0, 0, 0, 0, 0, 0, 0, 0, 0, 0, 0, 0, 0, 0, 0, 0, 0, 0, 0, 0, 0, 0, 0, 0, 0, 0, 0, 0, 0, 0, 0, 0, 0, 0, 0, 0, 0, 0, 0, 0, 0, 0, 0, 0, 0, 0, 0, 0, 0, 0, 0, 0, 0, 0, 0, 0, 0, 0, 0, 0, 0, 0, 0, 0, 0, 0, 0, 0, 0, 0, 0, 0, 0, 0, 0, 0, 0, 0, 0, 0, 0, 0, 0, 0, 0, 0, 0, 0, 0, 0, 0, 2, 2, 2, 2, 2, 2, 2, 2, 2, 2, 2, 2, 2, 2, 2, 2, 2, 2, 2, 2, 2, 2, 2, 2, 2, 2, 2, 2, 2, 2, 2, 2, 2, 2, 2, 2, 2, 2, 2, 2, 2, 2, 2, 2, 2, 2, 2, 2])
_k = {(279, 344): 1.0, (225, 343): 1.0, (280, 340): 1.0, (276, 335): 1.0, (223, 332): 1.0, (269, 331): 1.0, (274, 328): 1.0, (270, 323): 1.0, (222, 320): 1.0, (268, 316): 1.0, (264, 311): 1.0, (261, 309): 1.0, (220, 308): 1.0, (257, 306): 1.0, (224, 305): 1.0, (263, 318): 1.0, (275, 342): 1.0, (262, 303): 1.0, (259, 301): 1.0, (260, 300): 1.0, (258, 298): 1.0, (221, 341): 1.0, (265, 314): 1.0, (255, 296): 1.0, (227, 295): 1.0, (251, 294): 1.0, (231, 293): 1.0, (256, 292): 1.0, (253, 290): 1.0, (254, 289): 1.0, (219, 317): 1.0, (252, 287): 1.0, (249, 285): 1.0, (229, 284): 1.0, (245, 283): 1.0, (228, 282): 1.0, (266, 313): 1.0, (267, 321): 1.0, (26, 250): 1.0, (59, 247): 1.0, (62, 248): 1.0, (80, 246): 1.0, (86, 243): 1.0, (226, 330): 1.0, (277, 338): 1.0, (110, 232): 1.0, (116, 239): 1.0, (119, 217): 1.0, (122, 244): 1.0, (128, 241): 1.0, (131, 242): 1.0, (278, 337): 1.0, (137, 240): 1.0, (143, 237): 1.0, (182, 218): 1.0, (188, 233): 1.0, (191, 230): 1.0, (271, 326): 1.0, (197, 238): 1.0, (203, 235): 1.0, (206, 236): 1.0, (212, 234): 1.0, (273, 333): 1.0, (272, 325): 1.0, (212, 235): 1.0, (206, 233): 1.0, (203, 237): 1.0, (197, 236): 1.0, (191, 234): 1.0, (188, 229): 1.0, (182, 238): 1.0, (143, 217): 1.0, (137, 241): 1.0, (131, 239): 1.0, (128, 243): 1.0, (122, 242): 1.0, (119, 240): 1.0, (116, 218): 1.0, (110, 244): 1.0, (86, 231): 1.0, (80, 247): 1.0, (62, 245): 1.0, (59, 249): 1.0, (26, 248): 1.0, (246, 282): 1.0, (227, 283): 1.0, (250, 284): 1.0, (230, 285): 1.0, (253, 287): 1.0, (251, 289): 1.0, (255, 290): 1.0, (254, 292): 1.0, (252, 293): 1.0, (232, 294): 1.0, (256, 295): 1.0, (228, 296): 1.0, (259, 298): 1.0, (257, 300): 1.0, (261, 301): 1.0, (260, 303): 1.0, (258, 305): 1.0, (223, 306): 1.0, (262, 308): 1.0, (219, 309): 1.0, (265, 311): 1.0, (263, 313): 1.0, (267, 314): 1.0, (266, 316): 1.0, (264, 317): 1.0, (220, 318): 1.0, (268, 320): 1.0, (221, 321): 1.0, (271, 323): 1.0, (269, 325): 1.0, (273, 326): 1.0, (272, 328): 1.0, (270, 330): 1.0, (225, 331): 1.0, (274, 332): 1.0, (224, 333): 1.0, (277, 335): 1.0, (275, 337): 1.0, (279, 338): 1.0, (278, 340): 1.0, (276, 341): 1.0, (222, 342): 1.0, (280, 343): 1.0, (226, 344): 1.0}
me_cube.attributes.new('crease_edge', 'FLOAT', 'EDGE').data.foreach_set('value', [_k.get((min(e.vertices), max(e.vertices)), 0.0) for e in me_cube.edges])
_uv = me_cube.uv_layers.new(name='UVMap')
_uv.uv.foreach_set('vector', [0.6918, 0.5625, 0.7511, 0.5625, 0.7516, 0.625, 0.6934, 0.625, 0.7511, 0.5625, 0.8126, 0.5625, 0.8127, 0.625, 0.7516, 0.625, 0.6934, 0.625, 0.7516, 0.625, 0.7511, 0.6875, 0.6918, 0.6875, 0.7516, 0.625, 0.8127, 0.625, 0.8126, 0.6875, 0.7511, 0.6875, 0.625, 0.5, 0.6875, 0.5, 0.6918, 0.5625, 0.6385, 0.5625, 0.6875, 0.5, 0.75, 0.5, 0.7511, 0.5625, 0.6918, 0.5625, 0.75, 0.5, 0.8125, 0.5, 0.8126, 0.5625, 0.7511, 0.5625, 0.8125, 0.5, 0.875, 0.5, 0.875, 0.5625, 0.8126, 0.5625, 0.8126, 0.5625, 0.875, 0.5625, 0.875, 0.625, 0.8127, 0.625, 0.8127, 0.625, 0.875, 0.625, 0.875, 0.6875, 0.8126, 0.6875, 0.8126, 0.6875, 0.875, 0.6875, 0.875, 0.75, 0.8125, 0.75, 0.7511, 0.6875, 0.8126, 0.6875, 0.8125, 0.75, 0.75, 0.75, 0.6918, 0.6875, 0.7511, 0.6875, 0.75, 0.75, 0.6875, 0.75, 0.6385, 0.6875, 0.6918, 0.6875, 0.6875, 0.75, 0.625, 0.75, 0.6414, 0.625, 0.6934, 0.625, 0.6918, 0.6875, 0.6385, 0.6875, 0.6385, 0.5625, 0.6918, 0.5625, 0.6934, 0.625, 0.6414, 0.625, 0.5614, 0.8125, 0.5922, 0.8125, 0.592, 0.875, 0.5611, 0.875, 0.5612, 0.8438, 0.528, 0.875, 0.5581, 0.875, 0.558, 0.9063, 0.5578, 0.9375, 0.5272, 0.9375, 0.5611, 0.875, 0.592, 0.875, 0.592, 0.9375, 0.561, 0.9375, 0.561, 0.9063, 0.5272, 0.0625, 0.5578, 0.0625, 0.558, 0.09375, 0.5581, 0.125, 0.528, 0.125, 0.4987, 0.75, 0.5284, 0.75, 0.5283, 0.8125, 0.4986, 0.8125, 0.5614, 0.25, 0.5921, 0.25, 0.5921, 0.3125, 0.5613, 0.3125, 0.5614, 0.2812, 0.5285, 0.6875, 0.5594, 0.6875, 0.559, 0.7188, 0.5586, 0.75, 0.5284, 0.75, 0.5933, 0.75, 0.625, 0.75, 0.625, 0.8125, 0.5922, 0.8125, 0.5922, 0.8125, 0.625, 0.8125, 0.625, 0.875, 0.592, 0.875, 0.592, 0.875, 0.625, 0.875, 0.625, 0.9375, 0.592, 0.9375, 0.592, 0.9375, 0.625, 0.9375, 0.625, 1.0, 0.592, 1.0, 0.4478, 0.5, 0.4712, 0.5, 0.4712, 0.5625, 0.4478, 0.5625, 0.4478, 0.5313, 0.5607, 0.0, 0.592, 0.0, 0.592, 0.0625, 0.561, 0.0625, 0.5608, 0.03125, 0.4969, 0.9375, 0.5272, 0.9375, 0.5259, 1.0, 0.4928, 1.0, 0.4982, 0.875, 0.528, 0.875, 0.5272, 0.9375, 0.4969, 0.9375, 0.4986, 0.8125, 0.5283, 0.8125, 0.528, 0.875, 0.4982, 0.875, 0.561, 0.0625, 0.592, 0.0625, 0.592, 0.125, 0.5611, 0.125, 0.561, 0.09375, 0.528, 0.125, 0.5581, 0.125, 0.5582, 0.1562, 0.5582, 0.1875, 0.5283, 0.1875, 0.5611, 0.125, 0.592, 0.125, 0.5921, 0.1875, 0.5613, 0.1875, 0.5612, 0.1563, 0.5285, 0.5625, 0.5594, 0.5625, 0.5596, 0.5938, 0.5599, 0.625, 0.5285, 0.625, 0.4928, 0.0, 0.5259, 0.0, 0.5272, 0.0625, 0.4969, 0.0625, 0.5272, 0.9375, 0.5578, 0.9375, 0.5576, 0.9688, 0.5574, 1.0, 0.5259, 1.0, 0.561, 0.9375, 0.592, 0.9375, 0.592, 1.0, 0.5607, 1.0, 0.5608, 0.9688, 0.592, 0.0, 0.625, 0.0, 0.625, 0.0625, 0.592, 0.0625, 0.592, 0.0625, 0.625, 0.0625, 0.625, 0.125, 0.592, 0.125, 0.592, 0.125, 0.625, 0.125, 0.625, 0.1875, 0.5921, 0.1875, 0.5921, 0.1875, 0.625, 0.1875, 0.625, 0.25, 0.5921, 0.25, 0.5283, 0.25, 0.5582, 0.25, 0.5583, 0.2812, 0.5583, 0.3125, 0.5283, 0.3125, 0.5613, 0.1875, 0.5921, 0.1875, 0.5921, 0.25, 0.5614, 0.25, 0.5613, 0.2188, 0.4986, 0.1875, 0.5283, 0.1875, 0.5283, 0.25, 0.4987, 0.25, 0.4982, 0.125, 0.528, 0.125, 0.5283, 0.1875, 0.4986, 0.1875, 0.4969, 0.0625, 0.5272, 0.0625, 0.528, 0.125, 0.4982, 0.125, 0.3487, 0.6875, 0.375, 0.75, 0.375, 0.75, 0.3487, 0.6875, 0.375, 0.25, 0.375, 0.3125, 0.375, 0.3125, 0.375, 0.25, 0.375, 0.3125, 0.375, 0.375, 0.375, 0.375, 0.375, 0.3125, 0.375, 0.75, 0.375, 0.8125, 0.375, 0.8125, 0.375, 0.75, 0.375, 0.375, 0.375, 0.4375, 0.375, 0.4375, 0.375, 0.375, 0.375, 0.8125, 0.375, 0.875, 0.375, 0.875, 0.375, 0.8125, 0.375, 0.4375, 0.375, 0.5, 0.375, 0.5, 0.375, 0.4375, 0.375, 0.875, 0.375, 0.9375, 0.375, 0.9375, 0.375, 0.875, 0.375, 0.0, 0.375, 0.0625, 0.375, 0.0625, 0.375, 0.0, 0.375, 0.5, 0.3487, 0.5625, 0.3487, 0.5625, 0.375, 0.5, 0.375, 0.9375, 0.375, 1.0, 0.375, 1.0, 0.375, 0.9375, 0.375, 0.0625, 0.375, 0.125, 0.375, 0.125, 0.375, 0.0625, 0.3487, 0.5625, 0.3431, 0.625, 0.3431, 0.625, 0.3487, 0.5625, 0.375, 0.125, 0.375, 0.1875, 0.375, 0.1875, 0.375, 0.125, 0.3431, 0.625, 0.3487, 0.6875, 0.3487, 0.6875, 0.3431, 0.625, 0.375, 0.1875, 0.375, 0.25, 0.375, 0.25, 0.375, 0.1875, 0.5627, 0.5625, 0.5964, 0.5625, 0.598, 0.625, 0.5631, 0.625, 0.5629, 0.5938, 0.5285, 0.625, 0.5599, 0.625, 0.5596, 0.6562, 0.5594, 0.6875, 0.5285, 0.6875, 0.5631, 0.625, 0.598, 0.625, 0.5964, 0.6875, 0.5627, 0.6875, 0.5629, 0.6562, 0.5283, 0.3125, 0.5583, 0.3125, 0.5583, 0.3438, 0.5583, 0.375, 0.5283, 0.375, 0.4987, 0.5, 0.5284, 0.5, 0.5285, 0.5625, 0.4987, 0.5625, 0.5627, 0.6875, 0.5964, 0.6875, 0.5933, 0.75, 0.5618, 0.75, 0.5622, 0.7188, 0.5283, 0.4375, 0.5583, 0.4375, 0.5585, 0.4688, 0.5586, 0.5, 0.5284, 0.5, 0.5933, 0.5, 0.625, 0.5, 0.6385, 0.5625, 0.5964, 0.5625, 0.5964, 0.5625, 0.6385, 0.5625, 0.6414, 0.625, 0.598, 0.625, 0.598, 0.625, 0.6414, 0.625, 0.6385, 0.6875, 0.5964, 0.6875, 0.5964, 0.6875, 0.6385, 0.6875, 0.625, 0.75, 0.5933, 0.75, 0.5618, 0.75, 0.5933, 0.75, 0.5922, 0.8125, 0.5614, 0.8125, 0.5616, 0.7813, 0.5284, 0.75, 0.5586, 0.75, 0.5585, 0.7813, 0.5583, 0.8125, 0.5283, 0.8125, 0.4987, 0.6875, 0.5285, 0.6875, 0.5284, 0.75, 0.4987, 0.75, 0.4987, 0.625, 0.5285, 0.625, 0.5285, 0.6875, 0.4987, 0.6875, 0.4987, 0.5625, 0.5285, 0.5625, 0.5285, 0.625, 0.4987, 0.625, 0.5613, 0.3125, 0.5921, 0.3125, 0.5921, 0.375, 0.5613, 0.375, 0.5613, 0.3438, 0.5283, 0.375, 0.5583, 0.375, 0.5583, 0.4063, 0.5583, 0.4375, 0.5283, 0.4375, 0.5613, 0.375, 0.5921, 0.375, 0.5922, 0.4375, 0.5614, 0.4375, 0.5613, 0.4063, 0.4254, 0.3125, 0.4453, 0.3125, 0.4453, 0.3438, 0.4453, 0.375, 0.4254, 0.375, 0.4987, 0.25, 0.5283, 0.25, 0.5283, 0.3125, 0.4987, 0.3125, 0.5283, 0.8125, 0.5583, 0.8125, 0.5582, 0.8438, 0.5581, 0.875, 0.528, 0.875, 0.5283, 0.1875, 0.5582, 0.1875, 0.5582, 0.2188, 0.5582, 0.25, 0.5283, 0.25, 0.5921, 0.25, 0.625, 0.25, 0.625, 0.3125, 0.5921, 0.3125, 0.5921, 0.3125, 0.625, 0.3125, 0.625, 0.375, 0.5921, 0.375, 0.5921, 0.375, 0.625, 0.375, 0.625, 0.4375, 0.5922, 0.4375, 0.5922, 0.4375, 0.625, 0.4375, 0.625, 0.5, 0.5933, 0.5, 0.5618, 0.5, 0.5933, 0.5, 0.5964, 0.5625, 0.5627, 0.5625, 0.5622, 0.5313, 0.5284, 0.5, 0.5586, 0.5, 0.559, 0.5313, 0.5594, 0.5625, 0.5285, 0.5625, 0.4987, 0.4375, 0.5283, 0.4375, 0.5284, 0.5, 0.4987, 0.5, 0.4987, 0.375, 0.5283, 0.375, 0.5283, 0.4375, 0.4987, 0.4375, 0.4987, 0.3125, 0.5283, 0.3125, 0.5283, 0.375, 0.4987, 0.375, 0.3804, 0.3125, 0.3869, 0.3125, 0.3869, 0.375, 0.3804, 0.375, 0.3869, 0.3125, 0.3958, 0.3125, 0.3958, 0.375, 0.3869, 0.375, 0.3804, 0.375, 0.3869, 0.375, 0.3868, 0.4375, 0.3801, 0.4375, 0.3869, 0.375, 0.3958, 0.375, 0.3958, 0.4375, 0.3868, 0.4375, 0.375, 0.25, 0.3804, 0.25, 0.3804, 0.3125, 0.375, 0.3125, 0.3804, 0.25, 0.3869, 0.25, 0.3869, 0.3125, 0.3804, 0.3125, 0.3869, 0.25, 0.3958, 0.25, 0.3958, 0.3125, 0.3869, 0.3125, 0.3958, 0.25, 0.4084, 0.25, 0.4084, 0.3125, 0.3958, 0.3125, 0.3958, 0.3125, 0.4084, 0.3125, 0.4084, 0.375, 0.3958, 0.375, 0.3958, 0.375, 0.4084, 0.375, 0.4084, 0.4375, 0.3958, 0.4375, 0.3958, 0.4375, 0.4084, 0.4375, 0.4084, 0.5, 0.3957, 0.5, 0.3868, 0.4375, 0.3958, 0.4375, 0.3957, 0.5, 0.3861, 0.5, 0.3801, 0.4375, 0.3868, 0.4375, 0.3861, 0.5, 0.378, 0.5, 0.375, 0.4375, 0.3801, 0.4375, 0.378, 0.5, 0.375, 0.5, 0.375, 0.375, 0.3804, 0.375, 0.3801, 0.4375, 0.375, 0.4375, 0.375, 0.3125, 0.3804, 0.3125, 0.3804, 0.375, 0.375, 0.375, 0.3719, 0.5625, 0.3846, 0.5625, 0.3837, 0.625, 0.3688, 0.625, 0.3846, 0.5625, 0.3956, 0.5625, 0.3954, 0.625, 0.3837, 0.625, 0.3688, 0.625, 0.3837, 0.625, 0.3846, 0.6875, 0.3719, 0.6875, 0.3837, 0.625, 0.3954, 0.625, 0.3956, 0.6875, 0.3846, 0.6875, 0.375, 0.5, 0.378, 0.5, 0.3719, 0.5625, 0.3487, 0.5625, 0.378, 0.5, 0.3861, 0.5, 0.3846, 0.5625, 0.3719, 0.5625, 0.3861, 0.5, 0.3957, 0.5, 0.3956, 0.5625, 0.3846, 0.5625, 0.3957, 0.5, 0.4084, 0.5, 0.4084, 0.5625, 0.3956, 0.5625, 0.3956, 0.5625, 0.4084, 0.5625, 0.4084, 0.625, 0.3954, 0.625, 0.3954, 0.625, 0.4084, 0.625, 0.4084, 0.6875, 0.3956, 0.6875, 0.3956, 0.6875, 0.4084, 0.6875, 0.4084, 0.75, 0.3957, 0.75, 0.3846, 0.6875, 0.3956, 0.6875, 0.3957, 0.75, 0.3861, 0.75, 0.3719, 0.6875, 0.3846, 0.6875, 0.3861, 0.75, 0.378, 0.75, 0.3487, 0.6875, 0.3719, 0.6875, 0.378, 0.75, 0.375, 0.75, 0.3431, 0.625, 0.3688, 0.625, 0.3719, 0.6875, 0.3487, 0.6875, 0.3487, 0.5625, 0.3719, 0.5625, 0.3688, 0.625, 0.3431, 0.625, 0.3802, 0.0625, 0.3861, 0.0625, 0.3866, 0.125, 0.3803, 0.125, 0.3861, 0.0625, 0.3933, 0.0625, 0.3951, 0.125, 0.3866, 0.125, 0.3803, 0.125, 0.3866, 0.125, 0.3869, 0.1875, 0.3803, 0.1875, 0.3866, 0.125, 0.3951, 0.125, 0.3957, 0.1875, 0.3869, 0.1875, 0.375, 0.0, 0.3802, 0.0, 0.3802, 0.0625, 0.375, 0.0625, 0.3802, 0.0, 0.3853, 0.0, 0.3861, 0.0625, 0.3802, 0.0625, 0.3853, 0.0, 0.3905, 0.0, 0.3933, 0.0625, 0.3861, 0.0625, 0.3905, 0.0, 0.3956, 0.0, 0.4045, 0.0625, 0.3933, 0.0625, 0.3933, 0.0625, 0.4045, 0.0625, 0.4073, 0.125, 0.3951, 0.125, 0.3951, 0.125, 0.4073, 0.125, 0.4082, 0.1875, 0.3957, 0.1875, 0.3957, 0.1875, 0.4082, 0.1875, 0.4084, 0.25, 0.3958, 0.25, 0.3869, 0.1875, 0.3957, 0.1875, 0.3958, 0.25, 0.3869, 0.25, 0.3803, 0.1875, 0.3869, 0.1875, 0.3869, 0.25, 0.3804, 0.25, 0.375, 0.1875, 0.3803, 0.1875, 0.3804, 0.25, 0.375, 0.25, 0.375, 0.125, 0.3803, 0.125, 0.3803, 0.1875, 0.375, 0.1875, 0.375, 0.0625, 0.3802, 0.0625, 0.3803, 0.125, 0.375, 0.125, 0.3801, 0.8125, 0.3868, 0.8125, 0.3866, 0.875, 0.3803, 0.875, 0.3868, 0.8125, 0.3957, 0.8125, 0.3951, 0.875, 0.3866, 0.875, 0.3803, 0.875, 0.3866, 0.875, 0.3861, 0.9375, 0.3802, 0.9375, 0.3866, 0.875, 0.3951, 0.875, 0.3933, 0.9375, 0.3861, 0.9375, 0.375, 0.75, 0.378, 0.75, 0.3801, 0.8125, 0.375, 0.8125, 0.378, 0.75, 0.3861, 0.75, 0.3868, 0.8125, 0.3801, 0.8125, 0.3861, 0.75, 0.3957, 0.75, 0.3957, 0.8125, 0.3868, 0.8125, 0.3957, 0.75, 0.4084, 0.75, 0.4082, 0.8125, 0.3957, 0.8125, 0.3957, 0.8125, 0.4082, 0.8125, 0.4073, 0.875, 0.3951, 0.875, 0.3951, 0.875, 0.4073, 0.875, 0.4045, 0.9375, 0.3933, 0.9375, 0.3933, 0.9375, 0.4045, 0.9375, 0.3956, 1.0, 0.3905, 1.0, 0.3861, 0.9375, 0.3933, 0.9375, 0.3905, 1.0, 0.3853, 1.0, 0.3802, 0.9375, 0.3861, 0.9375, 0.3853, 1.0, 0.3802, 1.0, 0.375, 0.9375, 0.3802, 0.9375, 0.3802, 1.0, 0.375, 1.0, 0.375, 0.875, 0.3803, 0.875, 0.3802, 0.9375, 0.375, 0.9375, 0.375, 0.8125, 0.3801, 0.8125, 0.3803, 0.875, 0.375, 0.875, 0.4478, 0.3125, 0.4712, 0.3125, 0.4712, 0.375, 0.4478, 0.375, 0.4478, 0.3438, 0.4254, 0.375, 0.4453, 0.375, 0.4453, 0.4062, 0.4453, 0.4375, 0.4254, 0.4375, 0.4478, 0.375, 0.4712, 0.375, 0.4712, 0.4375, 0.4478, 0.4375, 0.4478, 0.4063, 0.4254, 0.5625, 0.4453, 0.5625, 0.4453, 0.5938, 0.4453, 0.625, 0.4254, 0.625, 0.4084, 0.25, 0.4254, 0.25, 0.4254, 0.3125, 0.4084, 0.3125, 0.4228, 0.9375, 0.444, 0.9375, 0.4434, 0.9688, 0.4428, 1.0, 0.4199, 1.0, 0.4253, 0.1875, 0.4452, 0.1875, 0.4453, 0.2188, 0.4453, 0.25, 0.4254, 0.25, 0.4712, 0.25, 0.4987, 0.25, 0.4987, 0.3125, 0.4712, 0.3125, 0.4712, 0.3125, 0.4987, 0.3125, 0.4987, 0.375, 0.4712, 0.375, 0.4712, 0.375, 0.4987, 0.375, 0.4987, 0.4375, 0.4712, 0.4375, 0.4712, 0.4375, 0.4987, 0.4375, 0.4987, 0.5, 0.4712, 0.5, 0.4254, 0.5, 0.4453, 0.5, 0.4453, 0.5313, 0.4453, 0.5625, 0.4254, 0.5625, 0.4478, 0.4375, 0.4712, 0.4375, 0.4712, 0.5, 0.4478, 0.5, 0.4478, 0.4688, 0.4084, 0.4375, 0.4254, 0.4375, 0.4254, 0.5, 0.4084, 0.5, 0.4084, 0.375, 0.4254, 0.375, 0.4254, 0.4375, 0.4084, 0.4375, 0.4084, 0.3125, 0.4254, 0.3125, 0.4254, 0.375, 0.4084, 0.375, 0.4478, 0.5625, 0.4712, 0.5625, 0.4712, 0.625, 0.4478, 0.625, 0.4478, 0.5938, 0.4254, 0.625, 0.4453, 0.625, 0.4453, 0.6563, 0.4453, 0.6875, 0.4254, 0.6875, 0.4478, 0.625, 0.4712, 0.625, 0.4712, 0.6875, 0.4478, 0.6875, 0.4478, 0.6563, 0.4228, 0.0625, 0.444, 0.0625, 0.4444, 0.09375, 0.4449, 0.125, 0.4246, 0.125, 0.4084, 0.5, 0.4254, 0.5, 0.4254, 0.5625, 0.4084, 0.5625, 0.4478, 0.75, 0.4712, 0.75, 0.4711, 0.8125, 0.4478, 0.8125, 0.4478, 0.7813, 0.4254, 0.4375, 0.4453, 0.4375, 0.4453, 0.4688, 0.4453, 0.5, 0.4254, 0.5, 0.4712, 0.5, 0.4987, 0.5, 0.4987, 0.5625, 0.4712, 0.5625, 0.4712, 0.5625, 0.4987, 0.5625, 0.4987, 0.625, 0.4712, 0.625, 0.4712, 0.625, 0.4987, 0.625, 0.4987, 0.6875, 0.4712, 0.6875, 0.4712, 0.6875, 0.4987, 0.6875, 0.4987, 0.75, 0.4712, 0.75, 0.4254, 0.75, 0.4453, 0.75, 0.4453, 0.7813, 0.4452, 0.8125, 0.4253, 0.8125, 0.4478, 0.6875, 0.4712, 0.6875, 0.4712, 0.75, 0.4478, 0.75, 0.4478, 0.7188, 0.4084, 0.6875, 0.4254, 0.6875, 0.4254, 0.75, 0.4084, 0.75, 0.4084, 0.625, 0.4254, 0.625, 0.4254, 0.6875, 0.4084, 0.6875, 0.4084, 0.5625, 0.4254, 0.5625, 0.4254, 0.625, 0.4084, 0.625, 0.4466, 0.0625, 0.4699, 0.0625, 0.4708, 0.125, 0.4474, 0.125, 0.447, 0.09375, 0.4246, 0.125, 0.4449, 0.125, 0.4451, 0.1562, 0.4452, 0.1875, 0.4253, 0.1875, 0.4474, 0.125, 0.4708, 0.125, 0.4711, 0.1875, 0.4478, 0.1875, 0.4476, 0.1562, 0.4253, 0.8125, 0.4452, 0.8125, 0.4451, 0.8438, 0.4449, 0.875, 0.4246, 0.875, 0.3956, 0.0, 0.4199, 0.0, 0.4228, 0.0625, 0.4045, 0.0625, 0.4466, 0.9375, 0.4699, 0.9375, 0.4685, 1.0, 0.4455, 1.0, 0.446, 0.9688, 0.4199, 0.0, 0.4428, 0.0, 0.4434, 0.03125, 0.444, 0.0625, 0.4228, 0.0625, 0.4685, 0.0, 0.4928, 0.0, 0.4969, 0.0625, 0.4699, 0.0625, 0.4699, 0.0625, 0.4969, 0.0625, 0.4982, 0.125, 0.4708, 0.125, 0.4708, 0.125, 0.4982, 0.125, 0.4986, 0.1875, 0.4711, 0.1875, 0.4711, 0.1875, 0.4986, 0.1875, 0.4987, 0.25, 0.4712, 0.25, 0.4478, 0.25, 0.4712, 0.25, 0.4712, 0.3125, 0.4478, 0.3125, 0.4478, 0.2812, 0.4254, 0.25, 0.4453, 0.25, 0.4453, 0.2812, 0.4453, 0.3125, 0.4254, 0.3125, 0.4082, 0.1875, 0.4253, 0.1875, 0.4254, 0.25, 0.4084, 0.25, 0.4073, 0.125, 0.4246, 0.125, 0.4253, 0.1875, 0.4082, 0.1875, 0.4045, 0.0625, 0.4228, 0.0625, 0.4246, 0.125, 0.4073, 0.125, 0.4478, 0.8125, 0.4711, 0.8125, 0.4708, 0.875, 0.4474, 0.875, 0.4476, 0.8438, 0.4246, 0.875, 0.4449, 0.875, 0.4444, 0.9063, 0.444, 0.9375, 0.4228, 0.9375, 0.4474, 0.875, 0.4708, 0.875, 0.4699, 0.9375, 0.4466, 0.9375, 0.447, 0.9063, 0.4441, 1.0, 0.4447, 0.9688, 0.446, 0.9688, 0.4455, 1.0, 0.4084, 0.75, 0.4254, 0.75, 0.4253, 0.8125, 0.4082, 0.8125, 0.4478, 0.1875, 0.4711, 0.1875, 0.4712, 0.25, 0.4478, 0.25, 0.4478, 0.2188, 0.4254, 0.6875, 0.4453, 0.6875, 0.4453, 0.7188, 0.4453, 0.75, 0.4254, 0.75, 0.4712, 0.75, 0.4987, 0.75, 0.4986, 0.8125, 0.4711, 0.8125, 0.4711, 0.8125, 0.4986, 0.8125, 0.4982, 0.875, 0.4708, 0.875, 0.4708, 0.875, 0.4982, 0.875, 0.4969, 0.9375, 0.4699, 0.9375, 0.4699, 0.9375, 0.4969, 0.9375, 0.4928, 1.0, 0.4685, 1.0, 0.5614, 0.4375, 0.5922, 0.4375, 0.5933, 0.5, 0.5618, 0.5, 0.5616, 0.4688, 0.4455, 0.0, 0.4685, 0.0, 0.4699, 0.0625, 0.4466, 0.0625, 0.446, 0.03125, 0.4045, 0.9375, 0.4228, 0.9375, 0.4199, 1.0, 0.3956, 1.0, 0.4073, 0.875, 0.4246, 0.875, 0.4228, 0.9375, 0.4045, 0.9375, 0.4082, 0.8125, 0.4253, 0.8125, 0.4246, 0.875, 0.4073, 0.875, 0.5597, 0.8438, 0.5596, 0.875, 0.5581, 0.875, 0.5582, 0.8438, 0.5595, 0.9063, 0.5594, 0.9375, 0.5578, 0.9375, 0.558, 0.9063, 0.56, 0.7813, 0.5598, 0.8125, 0.5583, 0.8125, 0.5585, 0.7813, 0.5592, 0.9688, 0.5594, 0.9375, 0.561, 0.9375, 0.5608, 0.9688, 0.5595, 0.09375, 0.5596, 0.125, 0.5581, 0.125, 0.558, 0.09375, 0.5597, 0.1562, 0.5598, 0.1875, 0.5582, 0.1875, 0.5582, 0.1562, 0.5592, 0.03125, 0.5594, 0.0625, 0.5578, 0.0625, 0.5576, 0.03125, 0.5598, 0.2188, 0.5598, 0.1875, 0.5613, 0.1875, 0.5613, 0.2188, 0.5612, 0.5938, 0.5615, 0.625, 0.5599, 0.625, 0.5596, 0.5938, 0.5612, 0.6562, 0.561, 0.6875, 0.5594, 0.6875, 0.5596, 0.6562, 0.5606, 0.5313, 0.561, 0.5625, 0.5594, 0.5625, 0.559, 0.5313, 0.5606, 0.7188, 0.561, 0.6875, 0.5627, 0.6875, 0.5622, 0.7188, 0.5598, 0.3438, 0.5598, 0.375, 0.5583, 0.375, 0.5583, 0.3438, 0.5598, 0.4063, 0.5598, 0.4375, 0.5583, 0.4375, 0.5583, 0.4063, 0.5598, 0.2812, 0.5598, 0.3125, 0.5583, 0.3125, 0.5583, 0.2812, 0.56, 0.4688, 0.5598, 0.4375, 0.5614, 0.4375, 0.5616, 0.4688, 0.4465, 0.3438, 0.4465, 0.375, 0.4453, 0.375, 0.4453, 0.3438, 0.4465, 0.4062, 0.4465, 0.4375, 0.4453, 0.4375, 0.4453, 0.4062, 0.4465, 0.2812, 0.4465, 0.3125, 0.4453, 0.3125, 0.4453, 0.2812, 0.4465, 0.4688, 0.4465, 0.4375, 0.4478, 0.4375, 0.4478, 0.4688, 0.4465, 0.5938, 0.4465, 0.625, 0.4453, 0.625, 0.4453, 0.5938, 0.4465, 0.6563, 0.4465, 0.6875, 0.4453, 0.6875, 0.4453, 0.6563, 0.4465, 0.5313, 0.4465, 0.5625, 0.4453, 0.5625, 0.4453, 0.5313, 0.4465, 0.7188, 0.4465, 0.6875, 0.4478, 0.6875, 0.4478, 0.7188, 0.4457, 0.09375, 0.4461, 0.125, 0.4449, 0.125, 0.4444, 0.09375, 0.4463, 0.1562, 0.4465, 0.1875, 0.4452, 0.1875, 0.4451, 0.1562, 0.4447, 0.03125, 0.4453, 0.0625, 0.444, 0.0625, 0.4434, 0.03125, 0.4465, 0.2188, 0.4465, 0.1875, 0.4478, 0.1875, 0.4478, 0.2188, 0.4463, 0.8438, 0.4461, 0.875, 0.4449, 0.875, 0.4451, 0.8438, 0.4457, 0.9063, 0.4453, 0.9375, 0.444, 0.9375, 0.4444, 0.9063, 0.4465, 0.7813, 0.4465, 0.8125, 0.4452, 0.8125, 0.4453, 0.7813, 0.4447, 0.9688, 0.4453, 0.9375, 0.4466, 0.9375, 0.446, 0.9688, 0.5259, 0.0, 0.5574, 0.0, 0.5576, 0.03125, 0.5578, 0.0625, 0.5272, 0.0625, 0.4428, 1.0, 0.4434, 0.9688, 0.4447, 0.9688, 0.4441, 1.0, 0.4434, 0.9688, 0.444, 0.9375, 0.4453, 0.9375, 0.4447, 0.9688, 0.4465, 0.75, 0.4465, 0.7813, 0.4453, 0.7813, 0.4453, 0.75, 0.4478, 0.75, 0.4478, 0.7813, 0.4465, 0.7813, 0.4465, 0.75, 0.4478, 0.7813, 0.4478, 0.8125, 0.4465, 0.8125, 0.4465, 0.7813, 0.4461, 0.875, 0.4457, 0.9063, 0.4444, 0.9063, 0.4449, 0.875, 0.4474, 0.875, 0.447, 0.9063, 0.4457, 0.9063, 0.4461, 0.875, 0.447, 0.9063, 0.4466, 0.9375, 0.4453, 0.9375, 0.4457, 0.9063, 0.4465, 0.8125, 0.4463, 0.8438, 0.4451, 0.8438, 0.4452, 0.8125, 0.4478, 0.8125, 0.4476, 0.8438, 0.4463, 0.8438, 0.4465, 0.8125, 0.4476, 0.8438, 0.4474, 0.875, 0.4461, 0.875, 0.4463, 0.8438, 0.4465, 0.25, 0.4465, 0.2188, 0.4478, 0.2188, 0.4478, 0.25, 0.4453, 0.25, 0.4453, 0.2188, 0.4465, 0.2188, 0.4465, 0.25, 0.4453, 0.2188, 0.4452, 0.1875, 0.4465, 0.1875, 0.4465, 0.2188, 0.4441, 0.0, 0.4447, 0.03125, 0.4434, 0.03125, 0.4428, 0.0, 0.4455, 0.0, 0.446, 0.03125, 0.4447, 0.03125, 0.4441, 0.0, 0.446, 0.03125, 0.4466, 0.0625, 0.4453, 0.0625, 0.4447, 0.03125, 0.4461, 0.125, 0.4463, 0.1562, 0.4451, 0.1562, 0.4449, 0.125, 0.4474, 0.125, 0.4476, 0.1562, 0.4463, 0.1562, 0.4461, 0.125, 0.4476, 0.1562, 0.4478, 0.1875, 0.4465, 0.1875, 0.4463, 0.1562, 0.4453, 0.0625, 0.4457, 0.09375, 0.4444, 0.09375, 0.444, 0.0625, 0.4466, 0.0625, 0.447, 0.09375, 0.4457, 0.09375, 0.4453, 0.0625, 0.447, 0.09375, 0.4474, 0.125, 0.4461, 0.125, 0.4457, 0.09375, 0.4465, 0.75, 0.4465, 0.7188, 0.4478, 0.7188, 0.4478, 0.75, 0.4453, 0.75, 0.4453, 0.7188, 0.4465, 0.7188, 0.4465, 0.75, 0.4453, 0.7188, 0.4453, 0.6875, 0.4465, 0.6875, 0.4465, 0.7188, 0.4465, 0.5, 0.4465, 0.5313, 0.4453, 0.5313, 0.4453, 0.5, 0.4478, 0.5, 0.4478, 0.5313, 0.4465, 0.5313, 0.4465, 0.5, 0.4478, 0.5313, 0.4478, 0.5625, 0.4465, 0.5625, 0.4465, 0.5313, 0.4465, 0.625, 0.4465, 0.6563, 0.4453, 0.6563, 0.4453, 0.625, 0.4478, 0.625, 0.4478, 0.6563, 0.4465, 0.6563, 0.4465, 0.625, 0.4478, 0.6563, 0.4478, 0.6875, 0.4465, 0.6875, 0.4465, 0.6563, 0.4465, 0.5625, 0.4465, 0.5938, 0.4453, 0.5938, 0.4453, 0.5625, 0.4478, 0.5625, 0.4478, 0.5938, 0.4465, 0.5938, 0.4465, 0.5625, 0.4478, 0.5938, 0.4478, 0.625, 0.4465, 0.625, 0.4465, 0.5938, 0.4465, 0.5, 0.4465, 0.4688, 0.4478, 0.4688, 0.4478, 0.5, 0.4453, 0.5, 0.4453, 0.4688, 0.4465, 0.4688, 0.4465, 0.5, 0.4453, 0.4688, 0.4453, 0.4375, 0.4465, 0.4375, 0.4465, 0.4688, 0.4465, 0.25, 0.4465, 0.2812, 0.4453, 0.2812, 0.4453, 0.25, 0.4478, 0.25, 0.4478, 0.2812, 0.4465, 0.2812, 0.4465, 0.25, 0.4478, 0.2812, 0.4478, 0.3125, 0.4465, 0.3125, 0.4465, 0.2812, 0.4465, 0.375, 0.4465, 0.4062, 0.4453, 0.4062, 0.4453, 0.375, 0.4478, 0.375, 0.4478, 0.4063, 0.4465, 0.4062, 0.4465, 0.375, 0.4478, 0.4063, 0.4478, 0.4375, 0.4465, 0.4375, 0.4465, 0.4062, 0.4465, 0.3125, 0.4465, 0.3438, 0.4453, 0.3438, 0.4453, 0.3125, 0.4478, 0.3125, 0.4478, 0.3438, 0.4465, 0.3438, 0.4465, 0.3125, 0.4478, 0.3438, 0.4478, 0.375, 0.4465, 0.375, 0.4465, 0.3438, 0.5602, 0.5, 0.56, 0.4688, 0.5616, 0.4688, 0.5618, 0.5, 0.5586, 0.5, 0.5585, 0.4688, 0.56, 0.4688, 0.5602, 0.5, 0.5585, 0.4688, 0.5583, 0.4375, 0.5598, 0.4375, 0.56, 0.4688, 0.5598, 0.25, 0.5598, 0.2812, 0.5583, 0.2812, 0.5582, 0.25, 0.5614, 0.25, 0.5614, 0.2812, 0.5598, 0.2812, 0.5598, 0.25, 0.5614, 0.2812, 0.5613, 0.3125, 0.5598, 0.3125, 0.5598, 0.2812, 0.5598, 0.375, 0.5598, 0.4063, 0.5583, 0.4063, 0.5583, 0.375, 0.5613, 0.375, 0.5613, 0.4063, 0.5598, 0.4063, 0.5598, 0.375, 0.5613, 0.4063, 0.5614, 0.4375, 0.5598, 0.4375, 0.5598, 0.4063, 0.5598, 0.3125, 0.5598, 0.3438, 0.5583, 0.3438, 0.5583, 0.3125, 0.5613, 0.3125, 0.5613, 0.3438, 0.5598, 0.3438, 0.5598, 0.3125, 0.5613, 0.3438, 0.5613, 0.375, 0.5598, 0.375, 0.5598, 0.3438, 0.5602, 0.75, 0.5606, 0.7188, 0.5622, 0.7188, 0.5618, 0.75, 0.5586, 0.75, 0.559, 0.7188, 0.5606, 0.7188, 0.5602, 0.75, 0.559, 0.7188, 0.5594, 0.6875, 0.561, 0.6875, 0.5606, 0.7188, 0.5602, 0.5, 0.5606, 0.5313, 0.559, 0.5313, 0.5586, 0.5, 0.5618, 0.5, 0.5622, 0.5313, 0.5606, 0.5313, 0.5602, 0.5, 0.5622, 0.5313, 0.5627, 0.5625, 0.561, 0.5625, 0.5606, 0.5313, 0.5615, 0.625, 0.5612, 0.6562, 0.5596, 0.6562, 0.5599, 0.625, 0.5631, 0.625, 0.5629, 0.6562, 0.5612, 0.6562, 0.5615, 0.625, 0.5629, 0.6562, 0.5627, 0.6875, 0.561, 0.6875, 0.5612, 0.6562, 0.561, 0.5625, 0.5612, 0.5938, 0.5596, 0.5938, 0.5594, 0.5625, 0.5627, 0.5625, 0.5629, 0.5938, 0.5612, 0.5938, 0.561, 0.5625, 0.5629, 0.5938, 0.5631, 0.625, 0.5615, 0.625, 0.5612, 0.5938, 0.5598, 0.25, 0.5598, 0.2188, 0.5613, 0.2188, 0.5614, 0.25, 0.5582, 0.25, 0.5582, 0.2188, 0.5598, 0.2188, 0.5598, 0.25, 0.5582, 0.2188, 0.5582, 0.1875, 0.5598, 0.1875, 0.5598, 0.2188, 0.5591, 0.0, 0.5592, 0.03125, 0.5576, 0.03125, 0.5574, 0.0, 0.5607, 0.0, 0.5608, 0.03125, 0.5592, 0.03125, 0.5591, 0.0, 0.5608, 0.03125, 0.561, 0.0625, 0.5594, 0.0625, 0.5592, 0.03125, 0.5596, 0.125, 0.5597, 0.1562, 0.5582, 0.1562, 0.5581, 0.125, 0.5611, 0.125, 0.5612, 0.1563, 0.5597, 0.1562, 0.5596, 0.125, 0.5612, 0.1563, 0.5613, 0.1875, 0.5598, 0.1875, 0.5597, 0.1562, 0.5594, 0.0625, 0.5595, 0.09375, 0.558, 0.09375, 0.5578, 0.0625, 0.561, 0.0625, 0.561, 0.09375, 0.5595, 0.09375, 0.5594, 0.0625, 0.561, 0.09375, 0.5611, 0.125, 0.5596, 0.125, 0.5595, 0.09375, 0.5591, 1.0, 0.5592, 0.9688, 0.5608, 0.9688, 0.5607, 1.0, 0.5574, 1.0, 0.5576, 0.9688, 0.5592, 0.9688, 0.5591, 1.0, 0.5576, 0.9688, 0.5578, 0.9375, 0.5594, 0.9375, 0.5592, 0.9688, 0.5602, 0.75, 0.56, 0.7813, 0.5585, 0.7813, 0.5586, 0.75, 0.5618, 0.75, 0.5616, 0.7813, 0.56, 0.7813, 0.5602, 0.75, 0.5616, 0.7813, 0.5614, 0.8125, 0.5598, 0.8125, 0.56, 0.7813, 0.5596, 0.875, 0.5595, 0.9063, 0.558, 0.9063, 0.5581, 0.875, 0.5611, 0.875, 0.561, 0.9063, 0.5595, 0.9063, 0.5596, 0.875, 0.561, 0.9063, 0.561, 0.9375, 0.5594, 0.9375, 0.5595, 0.9063, 0.5598, 0.8125, 0.5597, 0.8438, 0.5582, 0.8438, 0.5583, 0.8125, 0.5614, 0.8125, 0.5612, 0.8438, 0.5597, 0.8438, 0.5598, 0.8125, 0.5612, 0.8438, 0.5611, 0.875, 0.5596, 0.875, 0.5597, 0.8438, 0.375, 0.0, 0.375, 0.0625, 0.375, 0.0625, 0.375, 0.0, 0.375, 0.8125, 0.375, 0.875, 0.375, 0.875, 0.375, 0.8125, 0.375, 0.0625, 0.375, 0.125, 0.375, 0.125, 0.375, 0.0625, 0.375, 0.875, 0.375, 0.9375, 0.375, 0.9375, 0.375, 0.875, 0.375, 0.125, 0.375, 0.1875, 0.375, 0.1875, 0.375, 0.125, 0.375, 0.9375, 0.375, 1.0, 0.375, 1.0, 0.375, 0.9375, 0.375, 0.5, 0.3487, 0.5625, 0.3487, 0.5625, 0.375, 0.5, 0.375, 0.1875, 0.375, 0.25, 0.375, 0.25, 0.375, 0.1875, 0.375, 0.25, 0.375, 0.3125, 0.375, 0.3125, 0.375, 0.25, 0.3487, 0.5625, 0.3431, 0.625, 0.3431, 0.625, 0.3487, 0.5625, 0.375, 0.3125, 0.375, 0.375, 0.375, 0.375, 0.375, 0.3125, 0.3431, 0.625, 0.3487, 0.6875, 0.3487, 0.6875, 0.3431, 0.625, 0.375, 0.375, 0.375, 0.4375, 0.375, 0.4375, 0.375, 0.375, 0.3487, 0.6875, 0.375, 0.75, 0.375, 0.75, 0.3487, 0.6875, 0.375, 0.4375, 0.375, 0.5, 0.375, 0.5, 0.375, 0.4375, 0.375, 0.75, 0.375, 0.8125, 0.375, 0.8125, 0.375, 0.75, 0.3042, 0.5625, 0.301, 0.625, 0.301, 0.625, 0.3042, 0.5625, 0.2478, 0.6875, 0.1872, 0.6875, 0.1872, 0.6875, 0.2478, 0.6875, 0.2478, 0.5625, 0.3042, 0.5625, 0.3042, 0.5625, 0.2478, 0.5625, 0.1872, 0.6875, 0.1871, 0.625, 0.1871, 0.625, 0.1872, 0.6875, 0.125, 0.5, 0.1875, 0.5, 0.1872, 0.5625, 0.125, 0.5625, 0.1875, 0.5, 0.25, 0.5, 0.2478, 0.5625, 0.1872, 0.5625, 0.25, 0.5, 0.3125, 0.5, 0.3042, 0.5625, 0.2478, 0.5625, 0.3125, 0.5, 0.375, 0.5, 0.3487, 0.5625, 0.3042, 0.5625, 0.3042, 0.5625, 0.3487, 0.5625, 0.3431, 0.625, 0.301, 0.625, 0.301, 0.625, 0.3431, 0.625, 0.3487, 0.6875, 0.3042, 0.6875, 0.3042, 0.6875, 0.3487, 0.6875, 0.375, 0.75, 0.3125, 0.75, 0.2478, 0.6875, 0.3042, 0.6875, 0.3125, 0.75, 0.25, 0.75, 0.1872, 0.6875, 0.2478, 0.6875, 0.25, 0.75, 0.1875, 0.75, 0.125, 0.6875, 0.1872, 0.6875, 0.1875, 0.75, 0.125, 0.75, 0.125, 0.625, 0.1871, 0.625, 0.1872, 0.6875, 0.125, 0.6875, 0.125, 0.5625, 0.1872, 0.5625, 0.1871, 0.625, 0.125, 0.625, 0.2478, 0.5625, 0.3042, 0.5625, 0.3042, 0.5625, 0.2478, 0.5625, 0.301, 0.625, 0.3042, 0.6875, 0.3042, 0.6875, 0.301, 0.625, 0.3042, 0.6875, 0.2478, 0.6875, 0.2478, 0.6875, 0.3042, 0.6875, 0.3042, 0.5625, 0.301, 0.625, 0.301, 0.625, 0.3042, 0.5625, 0.1871, 0.625, 0.1872, 0.5625, 0.1872, 0.5625, 0.1871, 0.625, 0.3042, 0.6875, 0.2478, 0.6875, 0.2478, 0.6875, 0.3042, 0.6875, 0.1872, 0.5625, 0.2478, 0.5625, 0.2478, 0.5625, 0.1872, 0.5625, 0.301, 0.625, 0.3042, 0.6875, 0.3042, 0.6875, 0.301, 0.625, 0.1872, 0.5625, 0.2478, 0.5625, 0.2468, 0.625, 0.1871, 0.625, 0.2478, 0.5625, 0.3042, 0.5625, 0.301, 0.625, 0.2468, 0.625, 0.1871, 0.625, 0.2468, 0.625, 0.2478, 0.6875, 0.1872, 0.6875, 0.2468, 0.625, 0.301, 0.625, 0.3042, 0.6875, 0.2478, 0.6875, 0.2478, 0.6875, 0.1872, 0.6875, 0.1872, 0.6875, 0.2478, 0.6875, 0.1872, 0.6875, 0.1871, 0.625, 0.1871, 0.625, 0.1872, 0.6875, 0.1872, 0.5625, 0.2478, 0.5625, 0.2478, 0.5625, 0.1872, 0.5625, 0.1871, 0.625, 0.1872, 0.5625, 0.1872, 0.5625, 0.1871, 0.625])
me_cube.materials.append(mat_material)
me_cube.materials.append(mat_material_003)
me_cube.materials.append(mat_material_004)
me_cube.use_remesh_preserve_volume = False
me_cube.use_remesh_preserve_attributes = False
me_cube.use_mirror_vertex_groups = False
me_cube.update()
me_cylinder = bpy.data.meshes.new('Cylinder')
me_cylinder.from_pydata([(0.0, 1.0, -1.0), (0.1951, 0.9808, -1.0), (0.3827, 0.9239, -1.0), (0.5556, 0.8315, -1.0), (0.7071, 0.7071, -1.0), (0.8315, 0.5556, -1.0), (0.9239, 0.3827, -1.0), (0.9808, 0.1951, -1.0), (1.0, -4.371e-08, -1.0), (0.9808, -0.1951, -1.0), (0.9239, -0.3827, -1.0), (0.8315, -0.5556, -1.0), (0.7071, -0.7071, -1.0), (0.5556, -0.8315, -1.0), (0.3827, -0.9239, -1.0), (0.1951, -0.9808, -1.0), (-8.742e-08, -1.0, -1.0), (-0.1951, -0.9808, -1.0), (-0.3827, -0.9239, -1.0), (-0.5556, -0.8315, -1.0), (-0.7071, -0.7071, -1.0), (-0.8315, -0.5556, -1.0), (-0.9239, -0.3827, -1.0), (-0.9808, -0.1951, -1.0), (-1.0, 1.192e-08, -1.0), (-0.9808, 0.1951, -1.0), (-0.9239, 0.3827, -1.0), (-0.8315, 0.5556, -1.0), (-0.7071, 0.7071, -1.0), (-0.5556, 0.8315, -1.0), (-0.3827, 0.9239, -1.0), (-0.1951, 0.9808, -1.0), (-2.118e-08, 0.8336, 1.0), (-2.591e-08, 0.7914, 0.958), (0.1544, 0.7762, 0.958), (0.1626, 0.8176, 1.0), (0.3029, 0.7312, 0.958), (0.319, 0.7702, 1.0), (0.4397, 0.658, 0.958), (0.4631, 0.6931, 1.0), (0.5596, 0.5596, 0.958), (0.5895, 0.5895, 1.0), (0.658, 0.4397, 0.958), (0.6931, 0.4631, 1.0), (0.7312, 0.3029, 0.958), (0.7702, 0.319, 1.0), (0.7762, 0.1544, 0.958), (0.8176, 0.1626, 1.0), (0.7914, -3.747e-08, 0.958), (0.8336, -3.873e-08, 1.0), (0.7762, -0.1544, 0.958), (0.8176, -0.1626, 1.0), (0.7312, -0.3029, 0.958), (0.7702, -0.319, 1.0), (0.658, -0.4397, 0.958), (0.6931, -0.4631, 1.0), (0.5596, -0.5596, 0.958), (0.5895, -0.5895, 1.0), (0.4397, -0.658, 0.958), (0.4631, -0.6931, 1.0), (0.3029, -0.7312, 0.958), (0.319, -0.7702, 1.0), (0.1544, -0.7762, 0.958), (0.1626, -0.8176, 1.0), (-7.429e-08, -0.7914, 0.958), (-7.746e-08, -0.8336, 1.0), (-0.1544, -0.7762, 0.958), (-0.1626, -0.8176, 1.0), (-0.3029, -0.7312, 0.958), (-0.319, -0.7702, 1.0), (-0.4397, -0.658, 0.958), (-0.4631, -0.6931, 1.0), (-0.5596, -0.5596, 0.958), (-0.5895, -0.5895, 1.0), (-0.658, -0.4397, 0.958), (-0.6931, -0.4631, 1.0), (-0.7312, -0.3029, 0.958), (-0.7702, -0.319, 1.0), (-0.7762, -0.1544, 0.958), (-0.8176, -0.1626, 1.0), (-0.7914, 1.192e-08, 0.958), (-0.8336, 1.192e-08, 1.0), (-0.7762, 0.1544, 0.958), (-0.8176, 0.1626, 1.0), (-0.7312, 0.3029, 0.958), (-0.7702, 0.319, 1.0), (-0.658, 0.4397, 0.958), (-0.6931, 0.4631, 1.0), (-0.5596, 0.5596, 0.958), (-0.5895, 0.5895, 1.0), (-0.4397, 0.658, 0.958), (-0.4631, 0.6931, 1.0), (-0.3029, 0.7312, 0.958), (-0.319, 0.7702, 1.0), (-0.1544, 0.7762, 0.958), (-0.1626, 0.8176, 1.0), (0.1951, 0.9808, 0.958), (0.0, 1.0, 0.958), (0.3827, 0.9239, 0.958), (0.5556, 0.8315, 0.958), (0.7071, 0.7071, 0.958), (0.8315, 0.5556, 0.958), (0.9239, 0.3827, 0.958), (0.9808, 0.1951, 0.958), (1.0, -4.371e-08, 0.958), (0.9808, -0.1951, 0.958), (0.9239, -0.3827, 0.958), (0.8315, -0.5556, 0.958), (0.7071, -0.7071, 0.958), (0.5556, -0.8315, 0.958), (0.3827, -0.9239, 0.958), (0.1951, -0.9808, 0.958), (-8.742e-08, -1.0, 0.958), (-0.1951, -0.9808, 0.958), (-0.3827, -0.9239, 0.958), (-0.5556, -0.8315, 0.958), (-0.7071, -0.7071, 0.958), (-0.8315, -0.5556, 0.958), (-0.9239, -0.3827, 0.958), (-0.9808, -0.1951, 0.958), (-1.0, 1.192e-08, 0.958), (-0.9808, 0.1951, 0.958), (-0.9239, 0.3827, 0.958), (-0.8315, 0.5556, 0.958), (-0.7071, 0.7071, 0.958), (-0.5556, 0.8315, 0.958), (-0.3827, 0.9239, 0.958), (-0.1951, 0.9808, 0.958), (0.1462, 0.7348, 0.7531), (0.1544, 0.7762, 0.7951), (-2.342e-08, 0.7914, 0.7951), (-3.586e-08, 0.7492, 0.7531), (0.2867, 0.6922, 0.7531), (0.3029, 0.7312, 0.7951), (0.4162, 0.623, 0.7531), (0.4397, 0.658, 0.7951), (0.5298, 0.5298, 0.7531), (0.5596, 0.5596, 0.7951), (0.623, 0.4162, 0.7531), (0.658, 0.4397, 0.7951), (0.6922, 0.2867, 0.7531), (0.7312, 0.3029, 0.7951), (0.7348, 0.1462, 0.7531), (0.7762, 0.1544, 0.7951), (0.7492, -5.169e-08, 0.7531), (0.7914, -3.747e-08, 0.7951), (0.7348, -0.1462, 0.7531), (0.7762, -0.1544, 0.7951), (0.6922, -0.2867, 0.7531), (0.7312, -0.3029, 0.7951), (0.623, -0.4162, 0.7531), (0.658, -0.4397, 0.7951), (0.5298, -0.5298, 0.7531), (0.5596, -0.5596, 0.7951), (0.4162, -0.623, 0.7531), (0.4397, -0.658, 0.7951), (0.2867, -0.6922, 0.7531), (0.3029, -0.7312, 0.7951), (0.1462, -0.7348, 0.7531), (0.1544, -0.7762, 0.7951), (-8.149e-08, -0.7492, 0.7531), (-7.181e-08, -0.7914, 0.7951), (-0.1462, -0.7348, 0.7531), (-0.1544, -0.7762, 0.7951), (-0.2867, -0.6922, 0.7531), (-0.3029, -0.7312, 0.7951), (-0.4162, -0.623, 0.7531), (-0.4397, -0.658, 0.7951), (-0.5298, -0.5298, 0.7531), (-0.5596, -0.5596, 0.7951), (-0.623, -0.4162, 0.7531), (-0.658, -0.4397, 0.7951), (-0.6922, -0.2867, 0.7531), (-0.7312, -0.3029, 0.7951), (-0.7348, -0.1462, 0.7531), (-0.7762, -0.1544, 0.7951), (-0.7492, 1.164e-08, 0.7531), (-0.7914, 1.192e-08, 0.7951), (-0.7348, 0.1462, 0.7531), (-0.7762, 0.1544, 0.7951), (-0.6922, 0.2867, 0.7531), (-0.7312, 0.3029, 0.7951), (-0.623, 0.4162, 0.7531), (-0.658, 0.4397, 0.7951), (-0.5298, 0.5298, 0.7531), (-0.5596, 0.5596, 0.7951), (-0.4162, 0.623, 0.7531), (-0.4397, 0.658, 0.7951), (-0.2867, 0.6922, 0.7531), (-0.3029, 0.7312, 0.7951), (-0.1462, 0.7348, 0.7531), (-0.1544, 0.7762, 0.7951), (0.1818, 0.9139, 1.0), (0.1904, 0.9574, 0.9817), (-3.03e-09, 0.9762, 0.9817), (-8.68e-09, 0.9318, 1.0), (0.3566, 0.8609, 1.0), (0.3736, 0.9019, 0.9817), (0.5177, 0.7748, 1.0), (0.5423, 0.8117, 0.9817), (0.6589, 0.6589, 1.0), (0.6903, 0.6903, 0.9817), (0.7748, 0.5177, 1.0), (0.8117, 0.5423, 0.9817), (0.8609, 0.3566, 1.0), (0.9019, 0.3736, 0.9817), (0.9139, 0.1818, 1.0), (0.9574, 0.1904, 0.9817), (0.9318, -4.167e-08, 1.0), (0.9762, -4.3e-08, 0.9817), (0.9139, -0.1818, 1.0), (0.9574, -0.1904, 0.9817), (0.8609, -0.3566, 1.0), (0.9019, -0.3736, 0.9817), (0.7748, -0.5177, 1.0), (0.8117, -0.5423, 0.9817), (0.6589, -0.6589, 1.0), (0.6903, -0.6903, 0.9817), (0.5177, -0.7748, 1.0), (0.5423, -0.8117, 0.9817), (0.3566, -0.8609, 1.0), (0.3736, -0.9019, 0.9817), (0.1818, -0.9139, 1.0), (0.1904, -0.9574, 0.9817), (-8.334e-08, -0.9318, 1.0), (-8.6e-08, -0.9762, 0.9817), (-0.1818, -0.9139, 1.0), (-0.1904, -0.9574, 0.9817), (-0.3566, -0.8609, 1.0), (-0.3736, -0.9019, 0.9817), (-0.5177, -0.7748, 1.0), (-0.5423, -0.8117, 0.9817), (-0.6589, -0.6589, 1.0), (-0.6903, -0.6903, 0.9817), (-0.7748, -0.5177, 1.0), (-0.8117, -0.5423, 0.9817), (-0.8609, -0.3566, 1.0), (-0.9019, -0.3736, 0.9817), (-0.9139, -0.1818, 1.0), (-0.9574, -0.1904, 0.9817), (-0.9318, 1.192e-08, 1.0), (-0.9762, 1.192e-08, 0.9817), (-0.9139, 0.1818, 1.0), (-0.9574, 0.1904, 0.9817), (-0.8609, 0.3566, 1.0), (-0.9019, 0.3736, 0.9817), (-0.7748, 0.5177, 1.0), (-0.8117, 0.5423, 0.9817), (-0.6589, 0.6589, 1.0), (-0.6903, 0.6903, 0.9817), (-0.5177, 0.7748, 1.0), (-0.5423, 0.8117, 0.9817), (-0.3566, 0.8609, 1.0), (-0.3736, 0.9019, 0.9817), (-0.1818, 0.9139, 1.0), (-0.1904, 0.9574, 0.9817)], [], [(1, 96, 98, 2), (31, 127, 97, 0), (3, 99, 100, 4), (4, 100, 101, 5), (5, 101, 102, 6), (6, 102, 103, 7), (7, 103, 104, 8), (8, 104, 105, 9), (9, 105, 106, 10), (10, 106, 107, 11), (11, 107, 108, 12), (12, 108, 109, 13), (13, 109, 110, 14), (14, 110, 111, 15), (15, 111, 112, 16), (16, 112, 113, 17), (17, 113, 114, 18), (18, 114, 115, 19), (19, 115, 116, 20), (20, 116, 117, 21), (21, 117, 118, 22), (22, 118, 119, 23), (23, 119, 120, 24), (24, 120, 121, 25), (25, 121, 122, 26), (26, 122, 123, 27), (27, 123, 124, 28), (28, 124, 125, 29), (29, 125, 126, 30), (30, 126, 127, 31), (72, 70, 167, 169), (128, 131, 190, 188, 186, 184, 182, 180, 178, 176, 174, 172, 170, 168, 166, 164, 162, 160, 158, 156, 154, 152, 150, 148, 146, 144, 142, 140, 138, 136, 134, 132), (2, 98, 99, 3), (0, 1, 2, 3, 4, 5, 6, 7, 8, 9, 10, 11, 12, 13, 14, 15, 16, 17, 18, 19, 20, 21, 22, 23, 24, 25, 26, 27, 28, 29, 30, 31), (33, 94, 191, 130), (38, 36, 133, 135), (40, 38, 135, 137), (42, 40, 137, 139), (44, 42, 139, 141), (46, 44, 141, 143), (48, 46, 143, 145), (50, 48, 145, 147), (52, 50, 147, 149), (54, 52, 149, 151), (56, 54, 151, 153), (58, 56, 153, 155), (60, 58, 155, 157), (62, 60, 157, 159), (64, 62, 159, 161), (66, 64, 161, 163), (68, 66, 163, 165), (116, 115, 231, 233), (70, 68, 165, 167), (74, 72, 169, 171), (76, 74, 171, 173), (78, 76, 173, 175), (80, 78, 175, 177), (82, 80, 177, 179), (84, 82, 179, 181), (86, 84, 181, 183), (88, 86, 183, 185), (90, 88, 185, 187), (92, 90, 187, 189), (94, 92, 189, 191), (0, 97, 96, 1), (36, 34, 129, 133), (103, 102, 205, 207), (117, 116, 233, 235), (104, 103, 207, 209), (118, 117, 235, 237), (105, 104, 209, 211), (119, 118, 237, 239), (106, 105, 211, 213), (120, 119, 239, 241), (107, 106, 213, 215), (121, 120, 241, 243), (108, 107, 215, 217), (122, 121, 243, 245), (109, 108, 217, 219), (123, 122, 245, 247), (110, 109, 219, 221), (124, 123, 247, 249), (111, 110, 221, 223), (97, 127, 255, 194), (125, 124, 249, 251), (112, 111, 223, 225), (96, 97, 194, 193), (126, 125, 251, 253), (113, 112, 225, 227), (100, 99, 199, 201), (127, 126, 253, 255), (114, 113, 227, 229), (101, 100, 201, 203), (115, 114, 229, 231), (102, 101, 203, 205), (99, 98, 197, 199), (32, 35, 192, 195), (35, 37, 196, 192), (37, 39, 198, 196), (39, 41, 200, 198), (41, 43, 202, 200), (43, 45, 204, 202), (45, 47, 206, 204), (47, 49, 208, 206), (49, 51, 210, 208), (51, 53, 212, 210), (53, 55, 214, 212), (55, 57, 216, 214), (57, 59, 218, 216), (59, 61, 220, 218), (61, 63, 222, 220), (63, 65, 224, 222), (65, 67, 226, 224), (67, 69, 228, 226), (69, 71, 230, 228), (71, 73, 232, 230), (73, 75, 234, 232), (75, 77, 236, 234), (77, 79, 238, 236), (79, 81, 240, 238), (81, 83, 242, 240), (83, 85, 244, 242), (85, 87, 246, 244), (87, 89, 248, 246), (89, 91, 250, 248), (91, 93, 252, 250), (93, 95, 254, 252), (95, 32, 195, 254), (35, 32, 33, 34), (37, 35, 34, 36), (39, 37, 36, 38), (41, 39, 38, 40), (43, 41, 40, 42), (45, 43, 42, 44), (47, 45, 44, 46), (49, 47, 46, 48), (51, 49, 48, 50), (53, 51, 50, 52), (55, 53, 52, 54), (57, 55, 54, 56), (59, 57, 56, 58), (61, 59, 58, 60), (63, 61, 60, 62), (65, 63, 62, 64), (67, 65, 64, 66), (69, 67, 66, 68), (71, 69, 68, 70), (73, 71, 70, 72), (75, 73, 72, 74), (77, 75, 74, 76), (79, 77, 76, 78), (81, 79, 78, 80), (83, 81, 80, 82), (85, 83, 82, 84), (87, 85, 84, 86), (89, 87, 86, 88), (91, 89, 88, 90), (93, 91, 90, 92), (95, 93, 92, 94), (32, 95, 94, 33), (129, 130, 131, 128), (133, 129, 128, 132), (135, 133, 132, 134), (137, 135, 134, 136), (139, 137, 136, 138), (141, 139, 138, 140), (143, 141, 140, 142), (145, 143, 142, 144), (147, 145, 144, 146), (149, 147, 146, 148), (151, 149, 148, 150), (153, 151, 150, 152), (155, 153, 152, 154), (157, 155, 154, 156), (159, 157, 156, 158), (161, 159, 158, 160), (163, 161, 160, 162), (165, 163, 162, 164), (167, 165, 164, 166), (169, 167, 166, 168), (171, 169, 168, 170), (173, 171, 170, 172), (175, 173, 172, 174), (177, 175, 174, 176), (179, 177, 176, 178), (181, 179, 178, 180), (183, 181, 180, 182), (185, 183, 182, 184), (187, 185, 184, 186), (189, 187, 186, 188), (191, 189, 188, 190), (130, 191, 190, 131), (34, 33, 130, 129), (195, 192, 193, 194), (192, 196, 197, 193), (196, 198, 199, 197), (198, 200, 201, 199), (200, 202, 203, 201), (202, 204, 205, 203), (204, 206, 207, 205), (206, 208, 209, 207), (208, 210, 211, 209), (210, 212, 213, 211), (212, 214, 215, 213), (214, 216, 217, 215), (216, 218, 219, 217), (218, 220, 221, 219), (220, 222, 223, 221), (222, 224, 225, 223), (224, 226, 227, 225), (226, 228, 229, 227), (228, 230, 231, 229), (230, 232, 233, 231), (232, 234, 235, 233), (234, 236, 237, 235), (236, 238, 239, 237), (238, 240, 241, 239), (240, 242, 243, 241), (242, 244, 245, 243), (244, 246, 247, 245), (246, 248, 249, 247), (248, 250, 251, 249), (250, 252, 253, 251), (252, 254, 255, 253), (254, 195, 194, 255), (98, 96, 193, 197)])
me_cylinder.polygons.foreach_set('use_smooth', [True] * 226)
me_cylinder.polygons.foreach_set('material_index', [1, 1, 1, 1, 1, 1, 1, 1, 1, 1, 1, 1, 1, 1, 1, 1, 1, 1, 1, 1, 1, 1, 1, 1, 1, 1, 1, 1, 1, 1, 1, 0, 1, 0, 1, 1, 1, 1, 1, 1, 1, 1, 1, 1, 1, 1, 1, 1, 1, 1, 1, 1, 1, 1, 1, 1, 1, 1, 1, 1, 1, 1, 1, 1, 1, 1, 1, 1, 1, 1, 1, 1, 1, 1, 1, 1, 1, 1, 1, 1, 1, 1, 1, 1, 1, 1, 1, 1, 1, 1, 1, 1, 1, 1, 1, 1, 1, 1, 1, 1, 1, 1, 1, 1, 1, 1, 1, 1, 1, 1, 1, 1, 1, 1, 1, 1, 1, 1, 1, 1, 1, 1, 1, 1, 1, 1, 1, 1, 1, 1, 1, 1, 1, 1, 1, 1, 1, 1, 1, 1, 1, 1, 1, 1, 1, 1, 1, 1, 1, 1, 1, 1, 1, 1, 1, 1, 1, 1, 1, 1, 0, 0, 0, 0, 0, 0, 0, 0, 0, 0, 0, 0, 0, 0, 0, 0, 0, 0, 0, 0, 0, 0, 0, 0, 0, 0, 0, 0, 0, 0, 0, 0, 1, 1, 1, 1, 1, 1, 1, 1, 1, 1, 1, 1, 1, 1, 1, 1, 1, 1, 1, 1, 1, 1, 1, 1, 1, 1, 1, 1, 1, 1, 1, 1, 1, 1])
_uv = me_cylinder.uv_layers.new(name='UVMap')
_uv.uv.foreach_set('vector', [0.9688, 0.5, 0.9688, 0.9895, 0.9375, 0.9895, 0.9375, 0.5, 0.03125, 0.5, 0.03125, 0.9895, 0.0, 0.9895, 0.0, 0.5, 0.9062, 0.5, 0.9062, 0.9895, 0.875, 0.9895, 0.875, 0.5, 0.875, 0.5, 0.875, 0.9895, 0.8438, 0.9895, 0.8438, 0.5, 0.8438, 0.5, 0.8438, 0.9895, 0.8125, 0.9895, 0.8125, 0.5, 0.8125, 0.5, 0.8125, 0.9895, 0.7812, 0.9895, 0.7812, 0.5, 0.7812, 0.5, 0.7812, 0.9895, 0.75, 0.9895, 0.75, 0.5, 0.75, 0.5, 0.75, 0.9895, 0.7188, 0.9895, 0.7188, 0.5, 0.7188, 0.5, 0.7188, 0.9895, 0.6875, 0.9895, 0.6875, 0.5, 0.6875, 0.5, 0.6875, 0.9895, 0.6562, 0.9895, 0.6562, 0.5, 0.6562, 0.5, 0.6562, 0.9895, 0.625, 0.9895, 0.625, 0.5, 0.625, 0.5, 0.625, 0.9895, 0.5938, 0.9895, 0.5938, 0.5, 0.5938, 0.5, 0.5938, 0.9895, 0.5625, 0.9895, 0.5625, 0.5, 0.5625, 0.5, 0.5625, 0.9895, 0.5312, 0.9895, 0.5312, 0.5, 0.5312, 0.5, 0.5312, 0.9895, 0.5, 0.9895, 0.5, 0.5, 0.5, 0.5, 0.5, 0.9895, 0.4688, 0.9895, 0.4688, 0.5, 0.4688, 0.5, 0.4688, 0.9895, 0.4375, 0.9895, 0.4375, 0.5, 0.4375, 0.5, 0.4375, 0.9895, 0.4062, 0.9895, 0.4062, 0.5, 0.4062, 0.5, 0.4062, 0.9895, 0.375, 0.9895, 0.375, 0.5, 0.375, 0.5, 0.375, 0.9895, 0.3438, 0.9895, 0.3438, 0.5, 0.3438, 0.5, 0.3438, 0.9895, 0.3125, 0.9895, 0.3125, 0.5, 0.3125, 0.5, 0.3125, 0.9895, 0.2812, 0.9895, 0.2812, 0.5, 0.2812, 0.5, 0.2812, 0.9895, 0.25, 0.9895, 0.25, 0.5, 0.25, 0.5, 0.25, 0.9895, 0.2188, 0.9895, 0.2188, 0.5, 0.2188, 0.5, 0.2188, 0.9895, 0.1875, 0.9895, 0.1875, 0.5, 0.1875, 0.5, 0.1875, 0.9895, 0.1562, 0.9895, 0.1562, 0.5, 0.1562, 0.5, 0.1562, 0.9895, 0.125, 0.9895, 0.125, 0.5, 0.125, 0.5, 0.125, 0.9895, 0.09375, 0.9895, 0.09375, 0.5, 0.09375, 0.5, 0.09375, 0.9895, 0.0625, 0.9895, 0.0625, 0.5, 0.0625, 0.5, 0.0625, 0.9895, 0.03125, 0.9895, 0.03125, 0.5, 0.1157, 0.1157, 0.1445, 0.09207, 0.1445, 0.09207, 0.1157, 0.1157, 0.2851, 0.4264, 0.25, 0.4298, 0.2149, 0.4264, 0.1812, 0.4161, 0.1501, 0.3995, 0.1229, 0.3771, 0.1005, 0.3499, 0.08388, 0.3188, 0.07364, 0.2851, 0.07019, 0.25, 0.07364, 0.2149, 0.08388, 0.1812, 0.1005, 0.1501, 0.1229, 0.1229, 0.1501, 0.1005, 0.1812, 0.08388, 0.2149, 0.07364, 0.25, 0.07019, 0.2851, 0.07364, 0.3188, 0.08388, 0.3499, 0.1005, 0.3771, 0.1229, 0.3995, 0.1501, 0.4161, 0.1812, 0.4264, 0.2149, 0.4298, 0.25, 0.4264, 0.2851, 0.4161, 0.3188, 0.3995, 0.3499, 0.3771, 0.3771, 0.3499, 0.3995, 0.3188, 0.4161, 0.9375, 0.5, 0.9375, 0.9895, 0.9062, 0.9895, 0.9062, 0.5, 0.75, 0.49, 0.7968, 0.4854, 0.8418, 0.4717, 0.8833, 0.4496, 0.9197, 0.4197, 0.9496, 0.3833, 0.9717, 0.3418, 0.9854, 0.2968, 0.99, 0.25, 0.9854, 0.2032, 0.9717, 0.1582, 0.9496, 0.1167, 0.9197, 0.08029, 0.8833, 0.05045, 0.8418, 0.02827, 0.7968, 0.01461, 0.75, 0.01, 0.7032, 0.01461, 0.6582, 0.02827, 0.6167, 0.05045, 0.5803, 0.08029, 0.5504, 0.1167, 0.5283, 0.1582, 0.5146, 0.2032, 0.51, 0.25, 0.5146, 0.2968, 0.5283, 0.3418, 0.5504, 0.3833, 0.5803, 0.4197, 0.6167, 0.4496, 0.6582, 0.4717, 0.7032, 0.4854, 0.25, 0.4399, 0.2129, 0.4363, 0.2129, 0.4363, 0.25, 0.4399, 0.3555, 0.4079, 0.3227, 0.4255, 0.3227, 0.4255, 0.3555, 0.4079, 0.3843, 0.3843, 0.3555, 0.4079, 0.3555, 0.4079, 0.3843, 0.3843, 0.4079, 0.3555, 0.3843, 0.3843, 0.3843, 0.3843, 0.4079, 0.3555, 0.4255, 0.3227, 0.4079, 0.3555, 0.4079, 0.3555, 0.4255, 0.3227, 0.4363, 0.2871, 0.4255, 0.3227, 0.4255, 0.3227, 0.4363, 0.2871, 0.4399, 0.25, 0.4363, 0.2871, 0.4363, 0.2871, 0.4399, 0.25, 0.4363, 0.2129, 0.4399, 0.25, 0.4399, 0.25, 0.4363, 0.2129, 0.4255, 0.1773, 0.4363, 0.2129, 0.4363, 0.2129, 0.4255, 0.1773, 0.4079, 0.1445, 0.4255, 0.1773, 0.4255, 0.1773, 0.4079, 0.1445, 0.3843, 0.1157, 0.4079, 0.1445, 0.4079, 0.1445, 0.3843, 0.1157, 0.3555, 0.09207, 0.3843, 0.1157, 0.3843, 0.1157, 0.3555, 0.09207, 0.3227, 0.07452, 0.3555, 0.09207, 0.3555, 0.09207, 0.3227, 0.07452, 0.2871, 0.06371, 0.3227, 0.07452, 0.3227, 0.07452, 0.2871, 0.06371, 0.25, 0.06006, 0.2871, 0.06371, 0.2871, 0.06371, 0.25, 0.06006, 0.2129, 0.06371, 0.25, 0.06006, 0.25, 0.06006, 0.2129, 0.06371, 0.1773, 0.07452, 0.2129, 0.06371, 0.2129, 0.06371, 0.1773, 0.07452, 0.375, 0.9895, 0.4062, 0.9895, 0.4059, 0.9954, 0.3754, 0.9954, 0.1445, 0.09207, 0.1773, 0.07452, 0.1773, 0.07452, 0.1445, 0.09207, 0.09207, 0.1445, 0.1157, 0.1157, 0.1157, 0.1157, 0.09207, 0.1445, 0.07452, 0.1773, 0.09207, 0.1445, 0.09207, 0.1445, 0.07452, 0.1773, 0.06371, 0.2129, 0.07452, 0.1773, 0.07452, 0.1773, 0.06371, 0.2129, 0.06006, 0.25, 0.06371, 0.2129, 0.06371, 0.2129, 0.06006, 0.25, 0.06371, 0.2871, 0.06006, 0.25, 0.06006, 0.25, 0.06371, 0.2871, 0.07452, 0.3227, 0.06371, 0.2871, 0.06371, 0.2871, 0.07452, 0.3227, 0.09207, 0.3555, 0.07452, 0.3227, 0.07452, 0.3227, 0.09207, 0.3555, 0.1157, 0.3843, 0.09207, 0.3555, 0.09207, 0.3555, 0.1157, 0.3843, 0.1445, 0.4079, 0.1157, 0.3843, 0.1157, 0.3843, 0.1445, 0.4079, 0.1773, 0.4255, 0.1445, 0.4079, 0.1445, 0.4079, 0.1773, 0.4255, 0.2129, 0.4363, 0.1773, 0.4255, 0.1773, 0.4255, 0.2129, 0.4363, 1.0, 0.5, 1.0, 0.9895, 0.9688, 0.9895, 0.9688, 0.5, 0.3227, 0.4255, 0.2871, 0.4363, 0.2871, 0.4363, 0.3227, 0.4255, 0.7812, 0.9895, 0.8125, 0.9895, 0.8121, 0.9954, 0.7816, 0.9954, 0.3438, 0.9895, 0.375, 0.9895, 0.3746, 0.9954, 0.3441, 0.9954, 0.75, 0.9895, 0.7812, 0.9895, 0.7809, 0.9954, 0.7504, 0.9954, 0.3125, 0.9895, 0.3438, 0.9895, 0.3434, 0.9954, 0.3129, 0.9954, 0.7188, 0.9895, 0.75, 0.9895, 0.7496, 0.9954, 0.7191, 0.9954, 0.2812, 0.9895, 0.3125, 0.9895, 0.3121, 0.9954, 0.2816, 0.9954, 0.6875, 0.9895, 0.7188, 0.9895, 0.7184, 0.9954, 0.6879, 0.9954, 0.25, 0.9895, 0.2812, 0.9895, 0.2809, 0.9954, 0.2504, 0.9954, 0.6562, 0.9895, 0.6875, 0.9895, 0.6871, 0.9954, 0.6566, 0.9954, 0.2188, 0.9895, 0.25, 0.9895, 0.2496, 0.9954, 0.2191, 0.9954, 0.625, 0.9895, 0.6562, 0.9895, 0.6559, 0.9954, 0.6254, 0.9954, 0.1875, 0.9895, 0.2188, 0.9895, 0.2184, 0.9954, 0.1879, 0.9954, 0.5938, 0.9895, 0.625, 0.9895, 0.6246, 0.9954, 0.5941, 0.9954, 0.1562, 0.9895, 0.1875, 0.9895, 0.1871, 0.9954, 0.1566, 0.9954, 0.5625, 0.9895, 0.5938, 0.9895, 0.5934, 0.9954, 0.5629, 0.9954, 0.125, 0.9895, 0.1562, 0.9895, 0.1559, 0.9954, 0.1254, 0.9954, 0.5312, 0.9895, 0.5625, 0.9895, 0.5621, 0.9954, 0.5316, 0.9954, 0.0, 0.9895, 0.03125, 0.9895, 0.03088, 0.9954, 0.000372, 0.9954, 0.09375, 0.9895, 0.125, 0.9895, 0.1246, 0.9954, 0.09412, 0.9954, 0.5, 0.9895, 0.5312, 0.9895, 0.5309, 0.9954, 0.5004, 0.9954, 0.9688, 0.9895, 1.0, 0.9895, 0.9996, 0.9954, 0.9691, 0.9954, 0.0625, 0.9895, 0.09375, 0.9895, 0.09338, 0.9954, 0.06287, 0.9954, 0.4688, 0.9895, 0.5, 0.9895, 0.4996, 0.9954, 0.4691, 0.9954, 0.875, 0.9895, 0.9062, 0.9895, 0.9059, 0.9954, 0.8754, 0.9954, 0.03125, 0.9895, 0.0625, 0.9895, 0.06213, 0.9954, 0.03162, 0.9954, 0.4375, 0.9895, 0.4688, 0.9895, 0.4684, 0.9954, 0.4379, 0.9954, 0.8438, 0.9895, 0.875, 0.9895, 0.8746, 0.9954, 0.8441, 0.9954, 0.4062, 0.9895, 0.4375, 0.9895, 0.4371, 0.9954, 0.4066, 0.9954, 0.8125, 0.9895, 0.8438, 0.9895, 0.8434, 0.9954, 0.8129, 0.9954, 0.9062, 0.9895, 0.9375, 0.9895, 0.9371, 0.9954, 0.9066, 0.9954, 0.25, 0.4501, 0.289, 0.4462, 0.2936, 0.4693, 0.25, 0.4736, 0.289, 0.4462, 0.3266, 0.4348, 0.3356, 0.4566, 0.2936, 0.4693, 0.3266, 0.4348, 0.3612, 0.4164, 0.3742, 0.4359, 0.3356, 0.4566, 0.3612, 0.4164, 0.3915, 0.3915, 0.4081, 0.4081, 0.3742, 0.4359, 0.3915, 0.3915, 0.4164, 0.3612, 0.4359, 0.3742, 0.4081, 0.4081, 0.4164, 0.3612, 0.4348, 0.3266, 0.4566, 0.3356, 0.4359, 0.3742, 0.4348, 0.3266, 0.4462, 0.289, 0.4693, 0.2936, 0.4566, 0.3356, 0.4462, 0.289, 0.4501, 0.25, 0.4736, 0.25, 0.4693, 0.2936, 0.4501, 0.25, 0.4462, 0.211, 0.4693, 0.2064, 0.4736, 0.25, 0.4462, 0.211, 0.4348, 0.1734, 0.4566, 0.1644, 0.4693, 0.2064, 0.4348, 0.1734, 0.4164, 0.1388, 0.4359, 0.1258, 0.4566, 0.1644, 0.4164, 0.1388, 0.3915, 0.1085, 0.4081, 0.09187, 0.4359, 0.1258, 0.3915, 0.1085, 0.3612, 0.08365, 0.3742, 0.06406, 0.4081, 0.09187, 0.3612, 0.08365, 0.3266, 0.06516, 0.3356, 0.04339, 0.3742, 0.06406, 0.3266, 0.06516, 0.289, 0.05378, 0.2936, 0.03067, 0.3356, 0.04339, 0.289, 0.05378, 0.25, 0.04993, 0.25, 0.02637, 0.2936, 0.03067, 0.25, 0.04993, 0.211, 0.05378, 0.2064, 0.03067, 0.25, 0.02637, 0.211, 0.05378, 0.1734, 0.06516, 0.1644, 0.04339, 0.2064, 0.03067, 0.1734, 0.06516, 0.1388, 0.08365, 0.1258, 0.06406, 0.1644, 0.04339, 0.1388, 0.08365, 0.1085, 0.1085, 0.09187, 0.09187, 0.1258, 0.06406, 0.1085, 0.1085, 0.08365, 0.1388, 0.06406, 0.1258, 0.09187, 0.09187, 0.08365, 0.1388, 0.06516, 0.1734, 0.04339, 0.1644, 0.06406, 0.1258, 0.06516, 0.1734, 0.05378, 0.211, 0.03067, 0.2064, 0.04339, 0.1644, 0.05378, 0.211, 0.04993, 0.25, 0.02637, 0.25, 0.03067, 0.2064, 0.04993, 0.25, 0.05378, 0.289, 0.03067, 0.2936, 0.02637, 0.25, 0.05378, 0.289, 0.06516, 0.3266, 0.04339, 0.3356, 0.03067, 0.2936, 0.06516, 0.3266, 0.08365, 0.3612, 0.06406, 0.3742, 0.04339, 0.3356, 0.08365, 0.3612, 0.1085, 0.3915, 0.09187, 0.4081, 0.06406, 0.3742, 0.1085, 0.3915, 0.1388, 0.4163, 0.1258, 0.4359, 0.09187, 0.4081, 0.1388, 0.4163, 0.1734, 0.4348, 0.1644, 0.4566, 0.1258, 0.4359, 0.1734, 0.4348, 0.211, 0.4462, 0.2064, 0.4693, 0.1644, 0.4566, 0.211, 0.4462, 0.25, 0.4501, 0.25, 0.4736, 0.2064, 0.4693, 0.289, 0.4462, 0.25, 0.4501, 0.25, 0.4399, 0.2871, 0.4363, 0.3266, 0.4348, 0.289, 0.4462, 0.2871, 0.4363, 0.3227, 0.4255, 0.3612, 0.4164, 0.3266, 0.4348, 0.3227, 0.4255, 0.3555, 0.4079, 0.3915, 0.3915, 0.3612, 0.4164, 0.3555, 0.4079, 0.3843, 0.3843, 0.4164, 0.3612, 0.3915, 0.3915, 0.3843, 0.3843, 0.4079, 0.3555, 0.4348, 0.3266, 0.4164, 0.3612, 0.4079, 0.3555, 0.4255, 0.3227, 0.4462, 0.289, 0.4348, 0.3266, 0.4255, 0.3227, 0.4363, 0.2871, 0.4501, 0.25, 0.4462, 0.289, 0.4363, 0.2871, 0.4399, 0.25, 0.4462, 0.211, 0.4501, 0.25, 0.4399, 0.25, 0.4363, 0.2129, 0.4348, 0.1734, 0.4462, 0.211, 0.4363, 0.2129, 0.4255, 0.1773, 0.4164, 0.1388, 0.4348, 0.1734, 0.4255, 0.1773, 0.4079, 0.1445, 0.3915, 0.1085, 0.4164, 0.1388, 0.4079, 0.1445, 0.3843, 0.1157, 0.3612, 0.08365, 0.3915, 0.1085, 0.3843, 0.1157, 0.3555, 0.09207, 0.3266, 0.06516, 0.3612, 0.08365, 0.3555, 0.09207, 0.3227, 0.07452, 0.289, 0.05378, 0.3266, 0.06516, 0.3227, 0.07452, 0.2871, 0.06371, 0.25, 0.04993, 0.289, 0.05378, 0.2871, 0.06371, 0.25, 0.06006, 0.211, 0.05378, 0.25, 0.04993, 0.25, 0.06006, 0.2129, 0.06371, 0.1734, 0.06516, 0.211, 0.05378, 0.2129, 0.06371, 0.1773, 0.07452, 0.1388, 0.08365, 0.1734, 0.06516, 0.1773, 0.07452, 0.1445, 0.09207, 0.1085, 0.1085, 0.1388, 0.08365, 0.1445, 0.09207, 0.1157, 0.1157, 0.08365, 0.1388, 0.1085, 0.1085, 0.1157, 0.1157, 0.09207, 0.1445, 0.06516, 0.1734, 0.08365, 0.1388, 0.09207, 0.1445, 0.07452, 0.1773, 0.05378, 0.211, 0.06516, 0.1734, 0.07452, 0.1773, 0.06371, 0.2129, 0.04993, 0.25, 0.05378, 0.211, 0.06371, 0.2129, 0.06006, 0.25, 0.05378, 0.289, 0.04993, 0.25, 0.06006, 0.25, 0.06371, 0.2871, 0.06516, 0.3266, 0.05378, 0.289, 0.06371, 0.2871, 0.07452, 0.3227, 0.08365, 0.3612, 0.06516, 0.3266, 0.07452, 0.3227, 0.09207, 0.3555, 0.1085, 0.3915, 0.08365, 0.3612, 0.09207, 0.3555, 0.1157, 0.3843, 0.1388, 0.4163, 0.1085, 0.3915, 0.1157, 0.3843, 0.1445, 0.4079, 0.1734, 0.4348, 0.1388, 0.4163, 0.1445, 0.4079, 0.1773, 0.4255, 0.211, 0.4462, 0.1734, 0.4348, 0.1773, 0.4255, 0.2129, 0.4363, 0.25, 0.4501, 0.211, 0.4462, 0.2129, 0.4363, 0.25, 0.4399, 0.2871, 0.4363, 0.25, 0.4399, 0.25, 0.4298, 0.2851, 0.4264, 0.3227, 0.4255, 0.2871, 0.4363, 0.2851, 0.4264, 0.3188, 0.4161, 0.3555, 0.4079, 0.3227, 0.4255, 0.3188, 0.4161, 0.3499, 0.3995, 0.3843, 0.3843, 0.3555, 0.4079, 0.3499, 0.3995, 0.3771, 0.3771, 0.4079, 0.3555, 0.3843, 0.3843, 0.3771, 0.3771, 0.3995, 0.3499, 0.4255, 0.3227, 0.4079, 0.3555, 0.3995, 0.3499, 0.4161, 0.3188, 0.4363, 0.2871, 0.4255, 0.3227, 0.4161, 0.3188, 0.4264, 0.2851, 0.4399, 0.25, 0.4363, 0.2871, 0.4264, 0.2851, 0.4298, 0.25, 0.4363, 0.2129, 0.4399, 0.25, 0.4298, 0.25, 0.4264, 0.2149, 0.4255, 0.1773, 0.4363, 0.2129, 0.4264, 0.2149, 0.4161, 0.1812, 0.4079, 0.1445, 0.4255, 0.1773, 0.4161, 0.1812, 0.3995, 0.1501, 0.3843, 0.1157, 0.4079, 0.1445, 0.3995, 0.1501, 0.3771, 0.1229, 0.3555, 0.09207, 0.3843, 0.1157, 0.3771, 0.1229, 0.3499, 0.1005, 0.3227, 0.07452, 0.3555, 0.09207, 0.3499, 0.1005, 0.3188, 0.08388, 0.2871, 0.06371, 0.3227, 0.07452, 0.3188, 0.08388, 0.2851, 0.07364, 0.25, 0.06006, 0.2871, 0.06371, 0.2851, 0.07364, 0.25, 0.07019, 0.2129, 0.06371, 0.25, 0.06006, 0.25, 0.07019, 0.2149, 0.07364, 0.1773, 0.07452, 0.2129, 0.06371, 0.2149, 0.07364, 0.1812, 0.08388, 0.1445, 0.09207, 0.1773, 0.07452, 0.1812, 0.08388, 0.1501, 0.1005, 0.1157, 0.1157, 0.1445, 0.09207, 0.1501, 0.1005, 0.1229, 0.1229, 0.09207, 0.1445, 0.1157, 0.1157, 0.1229, 0.1229, 0.1005, 0.1501, 0.07452, 0.1773, 0.09207, 0.1445, 0.1005, 0.1501, 0.08388, 0.1812, 0.06371, 0.2129, 0.07452, 0.1773, 0.08388, 0.1812, 0.07364, 0.2149, 0.06006, 0.25, 0.06371, 0.2129, 0.07364, 0.2149, 0.07019, 0.25, 0.06371, 0.2871, 0.06006, 0.25, 0.07019, 0.25, 0.07364, 0.2851, 0.07452, 0.3227, 0.06371, 0.2871, 0.07364, 0.2851, 0.08388, 0.3188, 0.09207, 0.3555, 0.07452, 0.3227, 0.08388, 0.3188, 0.1005, 0.3499, 0.1157, 0.3843, 0.09207, 0.3555, 0.1005, 0.3499, 0.1229, 0.3771, 0.1445, 0.4079, 0.1157, 0.3843, 0.1229, 0.3771, 0.1501, 0.3995, 0.1773, 0.4255, 0.1445, 0.4079, 0.1501, 0.3995, 0.1812, 0.4161, 0.2129, 0.4363, 0.1773, 0.4255, 0.1812, 0.4161, 0.2149, 0.4264, 0.25, 0.4399, 0.2129, 0.4363, 0.2149, 0.4264, 0.25, 0.4298, 0.2871, 0.4363, 0.25, 0.4399, 0.25, 0.4399, 0.2871, 0.4363, 0.9989, 1.0, 0.9698, 1.0, 0.9691, 0.9954, 0.9996, 0.9954, 0.9677, 1.0, 0.9386, 1.0, 0.9379, 0.9954, 0.9684, 0.9954, 0.9364, 1.0, 0.9073, 1.0, 0.9066, 0.9954, 0.9371, 0.9954, 0.9052, 1.0, 0.8761, 1.0, 0.8754, 0.9954, 0.9059, 0.9954, 0.8739, 1.0, 0.8448, 1.0, 0.8441, 0.9954, 0.8746, 0.9954, 0.8427, 1.0, 0.8136, 1.0, 0.8129, 0.9954, 0.8434, 0.9954, 0.8114, 1.0, 0.7823, 1.0, 0.7816, 0.9954, 0.8121, 0.9954, 0.7802, 1.0, 0.7511, 1.0, 0.7504, 0.9954, 0.7809, 0.9954, 0.7489, 1.0, 0.7198, 1.0, 0.7191, 0.9954, 0.7496, 0.9954, 0.7177, 1.0, 0.6886, 1.0, 0.6879, 0.9954, 0.7184, 0.9954, 0.6864, 1.0, 0.6573, 1.0, 0.6566, 0.9954, 0.6871, 0.9954, 0.6552, 1.0, 0.6261, 1.0, 0.6254, 0.9954, 0.6559, 0.9954, 0.6239, 1.0, 0.5948, 1.0, 0.5941, 0.9954, 0.6246, 0.9954, 0.5927, 1.0, 0.5636, 1.0, 0.5629, 0.9954, 0.5934, 0.9954, 0.5614, 1.0, 0.5323, 1.0, 0.5316, 0.9954, 0.5621, 0.9954, 0.5302, 1.0, 0.5011, 1.0, 0.5004, 0.9954, 0.5309, 0.9954, 0.4989, 1.0, 0.4698, 1.0, 0.4691, 0.9954, 0.4996, 0.9954, 0.4677, 1.0, 0.4386, 1.0, 0.4379, 0.9954, 0.4684, 0.9954, 0.4364, 1.0, 0.4073, 1.0, 0.4066, 0.9954, 0.4371, 0.9954, 0.4052, 1.0, 0.3761, 1.0, 0.3754, 0.9954, 0.4059, 0.9954, 0.3739, 1.0, 0.3448, 1.0, 0.3441, 0.9954, 0.3746, 0.9954, 0.3427, 1.0, 0.3136, 1.0, 0.3129, 0.9954, 0.3434, 0.9954, 0.3114, 1.0, 0.2823, 1.0, 0.2816, 0.9954, 0.3121, 0.9954, 0.2802, 1.0, 0.2511, 1.0, 0.2504, 0.9954, 0.2809, 0.9954, 0.2489, 1.0, 0.2198, 1.0, 0.2191, 0.9954, 0.2496, 0.9954, 0.2177, 1.0, 0.1886, 1.0, 0.1879, 0.9954, 0.2184, 0.9954, 0.1864, 1.0, 0.1573, 1.0, 0.1566, 0.9954, 0.1871, 0.9954, 0.1552, 1.0, 0.1261, 1.0, 0.1254, 0.9954, 0.1559, 0.9954, 0.1239, 1.0, 0.09482, 1.0, 0.09412, 0.9954, 0.1246, 0.9954, 0.09268, 1.0, 0.06357, 1.0, 0.06287, 0.9954, 0.09338, 0.9954, 0.06143, 1.0, 0.03232, 1.0, 0.03162, 0.9954, 0.06213, 0.9954, 0.03018, 1.0, 0.001066, 1.0, 0.000372, 0.9954, 0.03088, 0.9954, 0.9375, 0.9895, 0.9688, 0.9895, 0.9684, 0.9954, 0.9379, 0.9954])
me_cylinder.materials.append(mat_material_005)
me_cylinder.materials.append(mat_material_001)
me_cylinder.use_remesh_fix_poles = True
me_cylinder.use_remesh_preserve_attributes = False
me_cylinder.update()

# ---- curves / text
cu_beziercircle = bpy.data.curves.new('BezierCircle', 'CURVE')
cu_beziercircle.dimensions = '2D'
_sp = cu_beziercircle.splines.new('BEZIER'); _sp.bezier_points.add(3)
_sp.bezier_points.foreach_set('co', [-0.2298, -1.817, 0.0, -1.108, -0.7881, 0.0, -0.1076, 0.2119, 0.0, -0.2535, -0.7591, 0.0])
_sp.bezier_points.foreach_set('handle_left', [-0.001725, -1.789, 0.0, -1.128, -1.316, 0.0, -0.9854, 0.5696, 0.0, -0.1202, -0.3997, 0.0])
_sp.bezier_points.foreach_set('handle_right', [-0.5212, -1.853, 0.0, -1.086, -0.2364, 0.0, 0.5018, -0.03646, 0.0, -0.3946, -1.14, 0.0])
for _p, _l, _r in zip(_sp.bezier_points, ['ALIGNED', 'AUTO', 'ALIGNED', 'ALIGNED'], ['ALIGNED', 'AUTO', 'ALIGNED', 'ALIGNED']): _p.handle_left_type = _l; _p.handle_right_type = _r
_sp.order_u = 0
_sp.order_v = 0
_sp.resolution_u = 32
_sp.use_cyclic_u = True
cu_beziercircle.materials.append(mat_material_001)
cu_beziercircle.use_path = True
cu_beziercircle.extrude = 0.1
cu_beziercircle.bevel_depth = 0.025
cu_beziercircle.resolution_u = 32
cu_beziercircle.fill_mode = 'BOTH'
cu_beziercircle_001 = bpy.data.curves.new('BezierCircle.001', 'CURVE')
cu_beziercircle_001.dimensions = '2D'
_sp = cu_beziercircle_001.splines.new('BEZIER'); _sp.bezier_points.add(3)
_sp.bezier_points.foreach_set('co', [-0.2298, -1.817, 0.0, -1.108, -0.7881, 0.0, -0.1076, 0.2119, 0.0, -0.2535, -0.7591, 0.0])
_sp.bezier_points.foreach_set('handle_left', [-0.001725, -1.789, 0.0, -1.128, -1.316, 0.0, -0.9854, 0.5696, 0.0, -0.1202, -0.3997, 0.0])
_sp.bezier_points.foreach_set('handle_right', [-0.5212, -1.853, 0.0, -1.086, -0.2364, 0.0, 0.5018, -0.03646, 0.0, -0.3946, -1.14, 0.0])
for _p, _l, _r in zip(_sp.bezier_points, ['ALIGNED', 'AUTO', 'ALIGNED', 'ALIGNED'], ['ALIGNED', 'AUTO', 'ALIGNED', 'ALIGNED']): _p.handle_left_type = _l; _p.handle_right_type = _r
_sp.order_u = 0
_sp.order_v = 0
_sp.resolution_u = 32
_sp.use_cyclic_u = True
cu_beziercircle_001.materials.append(mat_material_001)
cu_beziercircle_001.use_path = True
cu_beziercircle_001.extrude = 0.1
cu_beziercircle_001.bevel_depth = 0.025
cu_beziercircle_001.resolution_u = 32
cu_beziercircle_001.fill_mode = 'BOTH'
cu_beziercircle_002 = bpy.data.curves.new('BezierCircle.002', 'CURVE')
cu_beziercircle_002.dimensions = '2D'
_sp = cu_beziercircle_002.splines.new('BEZIER'); _sp.bezier_points.add(3)
_sp.bezier_points.foreach_set('co', [-0.2298, -1.817, 0.0, -1.108, -0.7881, 0.0, -0.1076, 0.2119, 0.0, -0.2535, -0.7591, 0.0])
_sp.bezier_points.foreach_set('handle_left', [-0.001725, -1.789, 0.0, -1.128, -1.316, 0.0, -0.9854, 0.5696, 0.0, -0.1202, -0.3997, 0.0])
_sp.bezier_points.foreach_set('handle_right', [-0.5212, -1.853, 0.0, -1.086, -0.2364, 0.0, 0.5018, -0.03646, 0.0, -0.3946, -1.14, 0.0])
for _p, _l, _r in zip(_sp.bezier_points, ['ALIGNED', 'AUTO', 'ALIGNED', 'ALIGNED'], ['ALIGNED', 'AUTO', 'ALIGNED', 'ALIGNED']): _p.handle_left_type = _l; _p.handle_right_type = _r
_sp.order_u = 0
_sp.order_v = 0
_sp.resolution_u = 32
_sp.use_cyclic_u = True
cu_beziercircle_002.materials.append(mat_material_001)
cu_beziercircle_002.use_path = True
cu_beziercircle_002.extrude = 0.1
cu_beziercircle_002.bevel_depth = 0.025
cu_beziercircle_002.resolution_u = 32
cu_beziercircle_002.fill_mode = 'BOTH'

# ---- objects
ob_cube = bpy.data.objects.new('Cube', me_cube)
ob_cylinder = bpy.data.objects.new('Cylinder', me_cylinder)
ob_beziercircle = bpy.data.objects.new('BezierCircle', cu_beziercircle)
ob_beziercircle_001 = bpy.data.objects.new('BezierCircle.001', cu_beziercircle_001)
ob_beziercircle_002 = bpy.data.objects.new('BezierCircle.002', cu_beziercircle_002)

# ---- transforms, parenting, visibility, modifiers, constraints
ob_cube.location = (0.0, 0.0, 0.0)
ob_cube.lock_rotations_4d = False
ob_cube.empty_display_type = 'ARROWS'
ob_cube.lineart.crease_threshold = 0.0
_m = ob_cube.modifiers.new('Subdivision', 'SUBSURF')
_m.levels = 2
ob_cylinder.location = (-3.087e-16, -0.6326, 1.365)
ob_cylinder.rotation_euler = (1.424, -3.24e-17, 2.377e-18)
ob_cylinder.scale = (0.4484, 0.4484, 0.4484)
_m = ob_cylinder.modifiers.new('Subdivision', 'SUBSURF')
_m.levels = 3
ob_beziercircle.location = (-0.3311, -0.1898, -0.5223)
ob_beziercircle.rotation_euler = (1.571, 0.6884, 0.5206)
ob_beziercircle.scale = (0.776, 0.776, 0.776)
ob_beziercircle_001.location = (0.001163, 0.3817, -0.5223)
ob_beziercircle_001.rotation_euler = (1.571, 0.6884, -1.574)
ob_beziercircle_001.scale = (0.776, 0.776, 0.776)
ob_beziercircle_002.location = (0.3299, -0.1918, -0.5223)
ob_beziercircle_002.rotation_euler = (1.571, 0.6884, -3.668)
ob_beziercircle_002.scale = (0.776, 0.776, 0.776)

# ---- collection membership
col_collection.objects.link(ob_cube)
col_collection.objects.link(ob_cylinder)
col_collection.objects.link(ob_beziercircle)
col_collection.objects.link(ob_beziercircle_001)
col_collection.objects.link(ob_beziercircle_002)

# ---- scene / render settings (as saved in the file)
scene.frame_start = 1; scene.frame_end = 250; scene.frame_set(1)
scene.render.engine = 'BLENDER_EEVEE_NEXT'
scene.cycles.sampling_pattern = 'TABULATED_SOBOL'
scene.cycles.use_light_tree = False
scene.view_settings.view_transform = 'Filmic'
bpy.context.view_layer.update()

# ---- added for rendering (the .blend has no active camera and no usable light): camera, sun
cam_auto = bpy.data.cameras.new('AutoCamera')
cam_auto.lens = 50.0
cam_auto.sensor_width = 36.0
cam_auto.clip_end = 1000.0
ob_auto_camera = bpy.data.objects.new('AutoCamera', cam_auto)
scene.collection.objects.link(ob_auto_camera)
ob_auto_camera.location = (9.1743, -10.5921, 7.63389)
ob_auto_camera.rotation_euler = (1.09748, -7.21219e-08, 0.694738)
scene.camera = ob_auto_camera
light_auto_sun = bpy.data.lights.new('AutoSun', 'SUN')
light_auto_sun.energy = 3.0
light_auto_sun.angle = 0.0523599
ob_auto_sun = bpy.data.objects.new('AutoSun', light_auto_sun)
scene.collection.objects.link(ob_auto_sun)
ob_auto_sun.rotation_euler = (0.872665, 0.174533, 0.523599)
bpy.context.view_layer.update()
